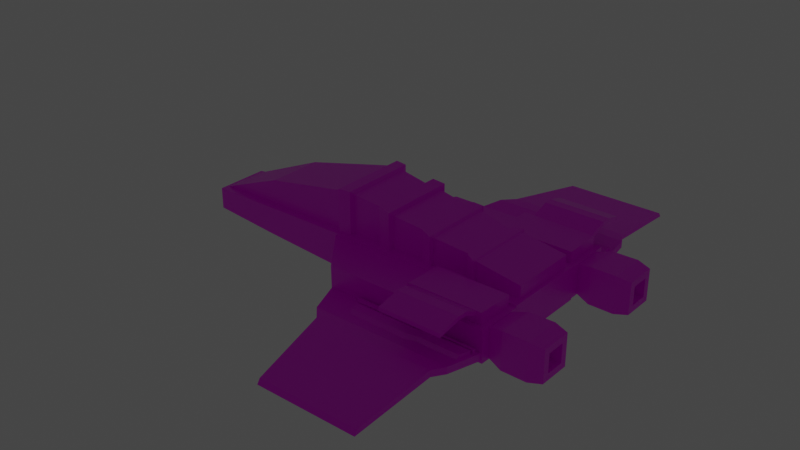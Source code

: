 # Source: SpaceshipFinal.blend  (saved by Blender 2.93.21; exported with 4.5.12 LTS)
import bpy
from mathutils import Matrix  # noqa: F401  (used for matrix-valued properties, if any)

bpy.ops.wm.read_factory_settings(use_empty=True)
scene = bpy.context.scene
scene.name = 'Scene'

# ---- collections
col_collection = bpy.data.collections.new('Collection'); scene.collection.children.link(col_collection)

# ---- images (referenced by path relative to the original .blend; pixels are not part of the script)
import os
ASSET_DIR = os.environ.get("B2B_ASSET_DIR", "")  # directory of the original .blend (textures are referenced by path, not embedded)
HERE = os.path.dirname(os.path.abspath(__file__))  # packed textures are extracted next to this script under _unpacked/

def load_image(name, relpath, width, height, colorspace="sRGB"):
    """Load a texture the original file referenced (path relative to the .blend, or extracted next to this script)."""
    p = next((c for c in (os.path.join(HERE, relpath), os.path.join(ASSET_DIR, relpath)) if relpath and os.path.exists(c)), "")
    if p:
        img = bpy.data.images.load(p, check_existing=True)
        img.name = name
    else:  # same state as the original file: an image datablock whose file is absent (Cycles renders it pink)
        img = bpy.data.images.new(name, width, height)
        img.source = "FILE"
        img.filepath = "//" + (relpath or name)
    img.colorspace_settings.name = colorspace
    return img
img_253342964_269242765002734_2745108337558216589_n_png_001 = load_image('253342964_269242765002734_2745108337558216589_n.png.001', '253342964_269242765002734_2745108337558216589_n.png', 1024, 1024, 'sRGB')

# ---- materials (node trees are filled in below, after node groups)
mat_material_001 = bpy.data.materials.new('Material.001')
mat_material_001.use_transparent_shadow = False

# ---- material node trees
mat_material_001.use_nodes = True; mat_material_001.node_tree.nodes.clear()
_N = mat_material_001.node_tree.nodes; _L = mat_material_001.node_tree.links
n0 = _N.new('ShaderNodeOutputMaterial'); n0.name = 'Material Output'; n0.location = (300, 300)
n1 = _N.new('ShaderNodeNormalMap'); n1.name = 'Normal Map'; n1.location = (-341, -54)
n1.label = 'Normal/Map'
n1.inputs[0].default_value = 0.0
n2 = _N.new('ShaderNodeBsdfPrincipled'); n2.name = 'Principled BSDF'; n2.location = (10, 300)
n2.distribution = 'GGX'
n2.subsurface_method = 'BURLEY'
n2.inputs[2].default_value = 0.4
n2.inputs[3].default_value = 1.45
n2.inputs[27].default_value = (0.0, 0.0, 0.0, 1.0)
n2.inputs[28].default_value = 1.0
n3 = _N.new('ShaderNodeTexImage'); n3.name = 'Image Texture.001'; n3.location = (-396, 257)
n3.image = img_253342964_269242765002734_2745108337558216589_n_png_001
_L.new(n2.outputs[0], n0.inputs[0])
_L.new(n1.outputs[0], n2.inputs[5])
_L.new(n3.outputs[0], n2.inputs[0])
n0.is_active_output = True

# ---- world
world_world = bpy.data.worlds.new('World'); scene.world = world_world
world_world.use_nodes = True; world_world.node_tree.nodes.clear()
_N = world_world.node_tree.nodes; _L = world_world.node_tree.links
n0 = _N.new('ShaderNodeOutputWorld'); n0.name = 'World Output'; n0.location = (300, 300)
n1 = _N.new('ShaderNodeBackground'); n1.name = 'Background'; n1.location = (10, 300)
n1.inputs[0].default_value = (0.05088, 0.05088, 0.05088, 1.0)
_L.new(n1.outputs[0], n0.inputs[0])
n0.is_active_output = True
world_world.color = (0.05088, 0.05088, 0.05088)
world_world.use_sun_shadow = False
world_world.sun_shadow_jitter_overblur = 0.0

# ---- lights
light_light = bpy.data.lights.new('Light', 'POINT')
light_light.transmission_factor = 0.0
light_light.energy = 1000.0
light_light.shadow_soft_size = 0.1
light_light.shadow_maximum_resolution = 0.006
light_light.use_absolute_resolution = True

# ---- meshes
me_cube_025 = bpy.data.meshes.new('Cube.025')
me_cube_025.from_pydata([(9.25, -10.13, 2.127), (9.25, -10.19, 1.639), (9.25, -16.58, 2.682), (9.25, -16.63, 2.194), (1.417, -10.13, 2.127), (1.417, -10.19, 1.639), (1.417, -16.58, 2.682), (1.417, -16.63, 2.194), (1.77, -12.85, 3.072), (9.603, -12.8, 3.56), (1.77, -12.8, 3.56), (9.603, -12.85, 3.072), (1.696, -14.06, 3.039), (9.529, -14.0, 3.527), (1.696, -14.0, 3.527), (9.529, -14.06, 3.039), (10.66, -5.331, 1.032), (10.66, -5.286, -2.964), (10.66, -11.45, 1.094), (10.66, -11.4, -2.902), (-14.28, -6.08, 0.5372), (-14.28, -6.047, -2.454), (-10.58, -10.69, 0.5836), (-10.58, -10.65, -2.407), (-14.88, -5.286, -2.964), (-9.973, -11.4, -2.902), (-9.973, -11.45, 1.094), (-14.88, -5.331, 1.032), (-8.778, -6.026, -2.454), (-5.079, -10.63, -2.408), (-5.079, -10.67, 0.5834), (-8.778, -6.059, 0.537), (-12.41, -6.347, -2.451), (-11.59, -7.368, -2.441), (-11.59, -7.405, 0.5435), (-12.41, -6.38, 0.5331), (-9.484, -6.351, -2.451), (-8.669, -7.368, -2.441), (-8.666, -7.405, 0.5435), (-9.487, -6.38, 0.5331), (-11.24, -7.805, -2.436), (-10.43, -8.826, -2.426), (-10.43, -8.863, 0.5582), (-11.25, -7.838, 0.5478), (-8.322, -7.809, -2.436), (-7.507, -8.826, -2.426), (-7.504, -8.863, 0.5582), (-8.325, -7.838, 0.5478), (-10.1, -9.278, -2.421), (-9.286, -10.3, -2.411), (-9.283, -10.34, 0.573), (-10.1, -9.311, 0.5627), (-7.176, -9.282, -2.421), (-6.36, -10.3, -2.411), (-6.357, -10.34, 0.573), (-7.179, -9.311, 0.5627), (9.962, -5.991, 2.5), (9.958, -5.975, 1.015), (9.962, -10.77, 2.548), (9.958, -10.75, 1.063), (0.566, -5.991, 2.5), (-0.7715, -5.975, 1.015), (0.566, -10.77, 2.548), (-0.7715, -10.75, 1.063), (-4.754, -13.18, -1.305), (-4.76, -13.18, -1.439), (-3.702, -15.29, -0.839), (-3.709, -15.29, -0.9596), (10.07, -12.61, -1.464), (10.08, -12.61, -1.598), (9.979, -14.88, -1.01), (9.98, -14.87, -1.13), (9.99, -14.64, -1.178), (-3.854, -14.92, -0.3433), (9.991, -14.49, -0.5128), (-3.816, -15.07, -1.009), (10.07, -12.67, -0.8894), (-4.662, -13.38, -1.394), (10.07, -12.82, -1.555), (-4.7, -13.23, -0.7288), (3.729, -13.15, -1.426), (3.747, -15.36, -0.8509), (3.748, -15.36, -0.9713), (3.729, -13.14, -1.293), (3.746, -15.13, -1.018), (3.743, -14.98, -0.3528), (3.728, -13.2, -0.7192), (3.731, -13.35, -1.384), (4.839, -12.64, -1.592), (4.87, -14.85, -1.016), (4.866, -14.62, -1.183), (4.841, -12.84, -1.549), (4.869, -14.85, -1.137), (4.839, -12.64, -1.458), (4.867, -14.47, -0.518), (4.842, -12.69, -0.8844), (-5.691, -11.61, -1.871), (-4.907, -12.61, -1.705), (-4.985, -12.78, -0.8718), (-5.584, -11.77, -1.083), (10.12, -11.73, -1.832), (10.12, -11.89, -1.079), (3.401, -12.5, -1.729), (3.702, -12.8, -0.8612), (3.898, -11.86, -1.088), (3.88, -11.7, -1.845), (10.1, -12.28, -1.022), (10.03, -12.14, -1.808), (4.82, -12.3, -1.018), (4.825, -12.09, -1.815), (10.5, -11.18, -1.72), (10.5, -11.17, -2.667), (9.164, -28.61, -1.725), (9.164, -28.99, -2.307), (-10.08, -11.18, -1.72), (-10.08, -11.17, -2.667), (-3.546, -28.61, -1.725), (-3.546, -28.99, -2.307), (-6.995, -16.89, -1.356), (10.41, -16.9, -0.501), (-6.995, -16.9, -0.501), (10.41, -16.89, -1.356), (-5.584, -18.39, -1.297), (9.506, -18.4, -0.5131), (-5.596, -18.4, -0.5131), (9.518, -18.39, -1.297), (10.26, 4.429, 2.883), (10.26, 4.429, 0.8099), (10.26, -4.313, 2.883), (10.26, -4.313, 0.8099), (-36.16, 2.751, -0.2512), (-36.16, -2.636, -0.2512), (-14.49, 5.241, 0.3837), (-14.63, -4.477, 6.319), (-14.49, -5.125, 0.3837), (-14.46, 5.257, 6.784), (-26.69, 3.629, 0.2658), (-26.69, -3.514, 3.685), (-26.69, -3.514, 0.2658), (-26.69, 3.629, 3.685), (-12.89, -4.939, -1.055), (-12.75, 4.374, 6.324), (-12.89, 5.055, -1.055), (-12.75, -4.258, 6.324), (-1.335, -4.872, -0.3923), (-1.247, 4.401, 4.603), (-1.335, 4.988, -0.3923), (-1.376, -4.885, 4.948), (-7.07, 5.116, -1.019), (-7.091, -5.011, 5.989), (-7.07, -5.001, -1.019), (-7.0, 4.388, 5.463), (4.452, -4.724, 0.2067), (4.373, 4.853, 3.935), (4.452, 4.84, 0.2067), (4.373, -4.737, 3.935), (-8.641, 4.89, -1.052), (-8.62, -4.764, 6.253), (-8.641, -4.774, -1.052), (-8.712, 4.141, 5.71), (-2.638, -4.574, -0.4061), (-2.726, 4.063, 4.83), (-2.638, 4.69, -0.4061), (-2.597, -4.562, 5.179), (3.186, 4.307, 0.248), (3.265, -4.179, 4.093), (3.186, -4.192, 0.248), (3.133, 3.838, 3.91), (-12.75, 4.374, -0.9408), (-14.63, 4.593, 0.7533), (-14.63, 4.593, 6.319), (-14.46, -5.141, 6.784), (-14.63, -4.477, 0.7533), (-12.75, -4.258, -0.9408), (-12.92, 5.039, 6.788), (-12.92, -4.924, 6.788), (-8.712, -4.026, -0.5386), (-7.0, -4.272, -0.5031), (-7.091, 5.126, 5.989), (-7.0, 4.388, -0.5031), (-7.0, -4.272, 5.463), (-8.712, 4.141, -0.5386), (-8.62, 4.88, 6.253), (-8.712, -4.026, 5.71), (-2.726, -3.948, -0.08121), (-1.247, -4.286, -0.06545), (-1.247, -4.286, 4.603), (-1.376, 5.0, 4.948), (-1.247, 4.401, -0.06545), (-2.726, 4.063, -0.08121), (-2.597, 4.678, 5.179), (-2.726, -3.948, 4.83), (3.133, -3.722, 0.417), (4.505, -4.299, 0.3722), (4.505, 4.415, 3.743), (4.505, -4.299, 3.743), (4.505, 4.415, 0.3722), (3.133, 3.838, 0.417), (3.265, 4.294, 4.093), (3.133, -3.722, 3.91), (17.35, -7.201, 0.2774), (17.35, -7.201, -2.1), (17.35, -9.578, 0.2774), (17.35, -9.578, -2.1), (10.63, -6.535, 0.9439), (10.63, -6.535, -2.766), (10.63, -10.24, 0.9439), (10.63, -10.24, -2.766), (12.5, -6.042, -3.259), (12.5, -10.74, 1.437), (12.5, -10.74, -3.259), (12.5, -6.042, 1.437), (17.35, -6.371, 1.108), (17.35, -6.371, -2.93), (17.35, -10.41, 1.108), (17.35, -10.41, -2.93), (15.95, -7.201, 0.2774), (15.95, -7.201, -2.1), (15.95, -9.578, 0.2774), (15.95, -9.578, -2.1), (15.67, -10.76, -3.282), (15.67, -6.019, 1.46), (15.67, -6.019, -3.282), (15.67, -10.76, 1.46), (17.35, 9.581, 0.2774), (17.35, 9.581, -2.1), (17.35, 7.203, 0.2774), (17.35, 7.203, -2.1), (10.63, 10.25, 0.9439), (10.63, 10.25, -2.766), (10.63, 6.537, 0.9439), (10.63, 6.537, -2.766), (12.5, 10.74, -3.259), (12.5, 6.044, 1.437), (12.5, 6.044, -3.259), (12.5, 10.74, 1.437), (17.35, 10.41, 1.108), (17.35, 10.41, -2.93), (17.35, 6.373, 1.108), (17.35, 6.373, -2.93), (15.95, 9.581, 0.2774), (15.95, 9.581, -2.1), (15.95, 7.203, 0.2774), (15.95, 7.203, -2.1), (15.67, 6.021, -3.282), (15.67, 10.76, 1.46), (15.67, 10.76, -3.282), (15.67, 6.021, 1.46), (9.577, 10.06, 2.127), (9.577, 10.12, 1.639), (9.577, 16.5, 2.682), (9.577, 16.56, 2.194), (1.745, 10.06, 2.127), (1.745, 10.12, 1.639), (1.745, 16.5, 2.682), (1.745, 16.56, 2.194), (2.097, 12.78, 3.072), (9.93, 12.72, 3.56), (2.097, 12.72, 3.56), (9.93, 12.78, 3.072), (2.023, 13.98, 3.039), (9.856, 13.93, 3.527), (2.023, 13.93, 3.527), (9.856, 13.98, 3.039), (9.962, 10.75, 2.549), (9.958, 10.73, 1.064), (9.962, 5.974, 2.501), (9.958, 5.957, 1.015), (0.5659, 10.75, 2.549), (-0.7715, 10.73, 1.064), (0.5659, 5.974, 2.501), (-0.7715, 5.957, 1.015), (10.66, 5.268, -2.962), (10.66, 5.312, 1.034), (10.66, 11.38, -2.901), (10.66, 11.43, 1.096), (-14.28, 6.029, -2.452), (-14.28, 6.062, 0.539), (-10.58, 10.63, -2.406), (-10.58, 10.67, 0.5855), (-14.88, 5.312, 1.034), (-9.973, 11.43, 1.096), (-9.973, 11.38, -2.901), (-14.88, 5.268, -2.962), (-8.778, 6.041, 0.5388), (-5.079, 10.65, 0.5852), (-5.079, 10.61, -2.406), (-8.778, 6.008, -2.452), (-12.41, 6.362, 0.5421), (-11.59, 7.383, 0.5523), (-11.59, 7.354, -2.432), (-12.41, 6.329, -2.442), (-9.484, 6.366, 0.5421), (-8.669, 7.383, 0.5524), (-8.666, 7.354, -2.432), (-9.487, 6.329, -2.442), (-11.24, 7.82, 0.5568), (-10.43, 8.841, 0.567), (-10.43, 8.812, -2.417), (-11.25, 7.787, -2.427), (-8.322, 7.824, 0.5568), (-7.507, 8.841, 0.567), (-7.504, 8.812, -2.417), (-8.325, 7.787, -2.427), (-10.1, 9.293, 0.5716), (-9.286, 10.31, 0.5819), (-9.283, 10.28, -2.402), (-10.1, 9.26, -2.412), (-7.176, 9.297, 0.5716), (-6.36, 10.31, 0.5819), (-6.357, 10.28, -2.402), (-7.179, 9.26, -2.412), (10.44, 11.16, -1.688), (10.44, 11.15, -2.636), (9.105, 28.59, -1.694), (9.105, 28.97, -2.275), (-10.13, 11.16, -1.688), (-10.13, 11.15, -2.636), (-3.605, 28.59, -1.694), (-3.605, 28.97, -2.275), (-7.054, 16.88, -1.325), (10.35, 16.89, -0.4698), (-7.054, 16.89, -0.4698), (10.35, 16.88, -1.325), (-5.643, 18.37, -1.265), (9.447, 18.38, -0.4819), (-5.655, 18.38, -0.4819), (9.459, 18.37, -1.265), (-4.813, 13.16, -1.273), (-4.819, 13.17, -1.407), (-3.761, 15.27, -0.8078), (-3.768, 15.27, -0.9284), (10.02, 12.6, -1.433), (10.02, 12.6, -1.567), (9.92, 14.86, -0.9784), (9.921, 14.85, -1.099), (9.931, 14.62, -1.147), (-3.913, 14.91, -0.3121), (9.932, 14.47, -0.4817), (-3.876, 15.05, -0.9773), (10.01, 12.66, -0.8582), (-4.721, 13.36, -1.363), (10.01, 12.81, -1.524), (-4.759, 13.22, -0.6976), (3.67, 13.13, -1.395), (3.688, 15.34, -0.8197), (3.688, 15.34, -0.9401), (3.67, 13.13, -1.262), (3.687, 15.11, -0.9866), (3.684, 14.96, -0.3216), (3.669, 13.18, -0.688), (3.671, 13.33, -1.353), (4.779, 12.62, -1.561), (4.811, 14.84, -0.9849), (4.807, 14.61, -1.152), (4.782, 12.82, -1.518), (4.81, 14.83, -1.105), (4.78, 12.62, -1.427), (4.808, 14.46, -0.4868), (4.783, 12.67, -0.8532), (-5.75, 11.59, -1.84), (-4.966, 12.59, -1.674), (-5.044, 12.76, -0.8406), (-5.643, 11.75, -1.051), (10.06, 11.72, -1.801), (10.06, 11.87, -1.048), (3.342, 12.49, -1.698), (3.643, 12.78, -0.83), (3.839, 11.84, -1.057), (3.821, 11.68, -1.813), (10.04, 12.27, -0.9908), (9.975, 12.12, -1.777), (4.761, 12.28, -0.9864), (4.766, 12.07, -1.784), (10.68, 5.453, 1.273), (10.68, 5.453, -3.109), (10.68, -5.606, 1.273), (10.68, -5.606, -3.109), (-36.56, 3.434, -0.3257), (-36.56, 3.434, -3.108), (-36.56, -3.586, -0.3257), (-36.56, -3.586, -3.108), (-14.78, 5.453, -3.109), (-14.78, -5.606, 1.273), (-14.78, -5.606, -3.109), (-14.78, 5.453, 1.273), (-26.84, 4.443, -3.108), (-26.84, -4.596, 0.4735), (-26.84, -4.596, -3.108), (-26.84, 4.443, 0.4735)], [], [(13, 14, 6, 2), (3, 2, 6, 7), (8, 10, 4, 5), (12, 15, 3, 7), (15, 13, 2, 3), (5, 4, 0, 1), (1, 0, 9, 11), (5, 1, 11, 8), (12, 14, 10, 8), (0, 4, 10, 9), (7, 6, 14, 12), (11, 9, 13, 15), (8, 11, 15, 12), (9, 10, 14, 13), (16, 27, 26, 18), (19, 18, 26, 25), (22, 20, 31, 30), (24, 17, 19, 25), (17, 16, 18, 19), (24, 27, 16, 17), (23, 21, 24, 25), (22, 23, 25, 26), (21, 20, 27, 24), (20, 22, 26, 27), (29, 30, 31, 28), (23, 22, 30, 29), (20, 21, 28, 31), (21, 23, 29, 28), (33, 34, 35, 32), (37, 36, 39, 38), (34, 38, 39, 35), (33, 37, 38, 34), (35, 39, 36, 32), (32, 36, 37, 33), (41, 42, 43, 40), (45, 44, 47, 46), (42, 46, 47, 43), (41, 45, 46, 42), (43, 47, 44, 40), (40, 44, 45, 41), (49, 50, 51, 48), (53, 52, 55, 54), (50, 54, 55, 51), (49, 53, 54, 50), (51, 55, 52, 48), (48, 52, 53, 49), (56, 60, 62, 58), (59, 58, 62, 63), (63, 62, 60, 61), (61, 57, 59, 63), (57, 56, 58, 59), (61, 60, 56, 57), (94, 89, 70, 74), (92, 71, 70, 89), (78, 69, 68, 76), (84, 82, 67, 75), (75, 67, 66, 73), (80, 65, 64, 83), (77, 75, 73, 79), (87, 84, 75, 77), (71, 72, 74, 70), (95, 94, 74, 76), (93, 95, 76, 68), (80, 87, 77, 65), (65, 77, 79, 64), (72, 78, 76, 74), (88, 91, 87, 80), (64, 79, 86, 83), (79, 73, 85, 86), (91, 90, 84, 87), (88, 80, 83, 93), (90, 92, 82, 84), (67, 82, 81, 66), (73, 66, 81, 85), (72, 71, 92, 90), (69, 88, 93, 68), (78, 72, 90, 91), (69, 78, 91, 88), (83, 86, 95, 93), (86, 85, 94, 95), (82, 92, 89, 81), (85, 81, 89, 94), (100, 105, 104, 101), (96, 105, 109, 102, 97), (98, 99, 96, 97), (100, 101, 106, 107), (104, 108, 106, 101), (103, 102, 109, 108), (109, 107, 106, 108), (99, 98, 103, 108, 104), (104, 105, 96, 99), (105, 100, 107, 109), (97, 102, 103, 98), (123, 124, 116, 112), (113, 112, 116, 117), (118, 120, 114, 115), (122, 125, 113, 117), (125, 123, 112, 113), (115, 114, 110, 111), (111, 110, 119, 121), (115, 111, 121, 118), (122, 124, 120, 118), (110, 114, 120, 119), (117, 116, 124, 122), (121, 119, 123, 125), (118, 121, 125, 122), (119, 120, 124, 123), (138, 137, 131), (196, 127, 129, 193), (127, 126, 128, 129), (196, 194, 126, 127), (136, 139, 170, 169), (136, 169, 172, 138), (140, 175, 171, 134), (174, 135, 171, 175), (130, 136, 138, 131), (130, 139, 136), (172, 133, 137, 138), (170, 139, 137, 133), (131, 137, 139, 130), (159, 141, 143, 183), (176, 183, 143, 173), (132, 135, 174, 142), (169, 168, 173, 172), (192, 199, 186, 185), (167, 145, 186, 199), (162, 190, 187, 146), (189, 188, 185, 184), (181, 179, 177, 176), (156, 182, 178, 148), (184, 191, 180, 177), (161, 151, 180, 191), (126, 194, 195, 128), (129, 128, 195, 193), (164, 198, 153, 154), (197, 196, 193, 192), (168, 141, 159, 181), (168, 181, 176, 173), (150, 149, 157, 158), (178, 182, 157, 149), (187, 190, 163, 147), (144, 147, 163, 160), (179, 189, 184, 177), (179, 151, 161, 189), (188, 197, 192, 185), (188, 145, 167, 197), (153, 198, 165, 155), (152, 155, 165, 166), (132, 142, 168, 169), (135, 132, 169, 170), (134, 171, 133, 172), (171, 135, 170, 133), (140, 134, 172, 173), (174, 175, 143, 141), (175, 140, 173, 143), (142, 174, 141, 168), (150, 158, 176, 177), (148, 178, 151, 179), (149, 150, 177, 180), (178, 149, 180, 151), (156, 148, 179, 181), (182, 156, 181, 159), (158, 157, 183, 176), (157, 182, 159, 183), (144, 160, 184, 185), (147, 144, 185, 186), (187, 147, 186, 145), (146, 187, 145, 188), (162, 146, 188, 189), (163, 190, 161, 191), (160, 163, 191, 184), (190, 162, 189, 161), (152, 166, 192, 193), (153, 155, 195, 194), (155, 152, 193, 195), (154, 153, 194, 196), (164, 154, 196, 197), (198, 164, 197, 167), (165, 198, 167, 199), (166, 165, 199, 192), (211, 204, 206, 209), (210, 209, 206, 207), (207, 206, 204, 205), (222, 213, 215, 220), (200, 202, 218, 216), (222, 221, 212, 213), (205, 204, 211, 208), (205, 208, 210, 207), (220, 223, 209, 210), (221, 211, 209, 223), (200, 201, 213, 212), (203, 202, 214, 215), (202, 200, 212, 214), (201, 203, 215, 213), (217, 216, 218, 219), (201, 200, 216, 217), (203, 201, 217, 219), (202, 203, 219, 218), (212, 221, 223, 214), (215, 214, 223, 220), (208, 211, 221, 222), (208, 222, 220, 210), (235, 228, 230, 233), (234, 233, 230, 231), (231, 230, 228, 229), (246, 237, 239, 244), (224, 226, 242, 240), (246, 245, 236, 237), (229, 228, 235, 232), (229, 232, 234, 231), (244, 247, 233, 234), (245, 235, 233, 247), (224, 225, 237, 236), (227, 226, 238, 239), (226, 224, 236, 238), (225, 227, 239, 237), (241, 240, 242, 243), (225, 224, 240, 241), (227, 225, 241, 243), (226, 227, 243, 242), (236, 245, 247, 238), (239, 238, 247, 244), (232, 235, 245, 246), (232, 246, 244, 234), (261, 250, 254, 262), (251, 255, 254, 250), (256, 253, 252, 258), (260, 255, 251, 263), (263, 251, 250, 261), (253, 249, 248, 252), (249, 259, 257, 248), (253, 256, 259, 249), (260, 256, 258, 262), (248, 257, 258, 252), (255, 260, 262, 254), (259, 263, 261, 257), (256, 260, 263, 259), (257, 261, 262, 258), (264, 268, 270, 266), (267, 266, 270, 271), (271, 270, 268, 269), (269, 265, 267, 271), (265, 264, 266, 267), (269, 268, 264, 265), (272, 283, 282, 274), (275, 274, 282, 281), (278, 276, 287, 286), (280, 273, 275, 281), (273, 272, 274, 275), (280, 283, 272, 273), (279, 277, 280, 281), (278, 279, 281, 282), (277, 276, 283, 280), (276, 278, 282, 283), (285, 286, 287, 284), (279, 278, 286, 285), (276, 277, 284, 287), (277, 279, 285, 284), (289, 290, 291, 288), (293, 292, 295, 294), (290, 294, 295, 291), (289, 293, 294, 290), (291, 295, 292, 288), (288, 292, 293, 289), (297, 298, 299, 296), (301, 300, 303, 302), (298, 302, 303, 299), (297, 301, 302, 298), (299, 303, 300, 296), (296, 300, 301, 297), (305, 306, 307, 304), (309, 308, 311, 310), (306, 310, 311, 307), (305, 309, 310, 306), (307, 311, 308, 304), (304, 308, 309, 305), (325, 314, 318, 326), (315, 319, 318, 314), (320, 317, 316, 322), (324, 319, 315, 327), (327, 315, 314, 325), (317, 313, 312, 316), (313, 323, 321, 312), (317, 320, 323, 313), (324, 320, 322, 326), (312, 321, 322, 316), (319, 324, 326, 318), (323, 327, 325, 321), (320, 324, 327, 323), (321, 325, 326, 322), (358, 338, 334, 353), (356, 353, 334, 335), (342, 340, 332, 333), (348, 339, 331, 346), (339, 337, 330, 331), (344, 347, 328, 329), (341, 343, 337, 339), (351, 341, 339, 348), (335, 334, 338, 336), (359, 340, 338, 358), (357, 332, 340, 359), (344, 329, 341, 351), (329, 328, 343, 341), (336, 338, 340, 342), (352, 344, 351, 355), (328, 347, 350, 343), (343, 350, 349, 337), (355, 351, 348, 354), (352, 357, 347, 344), (354, 348, 346, 356), (331, 330, 345, 346), (337, 349, 345, 330), (336, 354, 356, 335), (333, 332, 357, 352), (342, 355, 354, 336), (333, 352, 355, 342), (347, 357, 359, 350), (350, 359, 358, 349), (346, 345, 353, 356), (349, 358, 353, 345), (364, 365, 368, 369), (360, 361, 366, 373, 369), (362, 361, 360, 363), (364, 371, 370, 365), (368, 365, 370, 372), (367, 372, 373, 366), (373, 372, 370, 371), (363, 368, 372, 367, 362), (368, 363, 360, 369), (369, 373, 371, 364), (361, 362, 367, 366), (389, 378, 380, 387), (388, 387, 380, 381), (381, 380, 378, 379), (382, 375, 377, 384), (375, 374, 376, 377), (382, 385, 374, 375), (386, 389, 385, 382), (386, 382, 384, 388), (377, 376, 383, 384), (374, 385, 383, 376), (379, 386, 388, 381), (379, 378, 389, 386), (384, 383, 387, 388), (385, 389, 387, 383)])
me_cube_025.polygons.foreach_set('use_smooth', [True] * 345)
_k = set([(0, 1), (0, 4), (0, 9), (1, 5), (1, 11), (2, 3), (2, 6), (2, 13), (3, 7), (3, 15), (4, 5), (4, 10), (5, 8), (6, 7), (6, 14), (7, 12), (8, 10), (8, 11), (8, 12), (9, 10), (9, 11), (9, 13), (10, 14), (11, 15), (12, 14), (12, 15), (13, 14), (13, 15), (16, 17), (16, 18), (16, 27), (17, 19), (17, 24), (18, 19), (18, 26), (19, 25), (20, 21), (20, 22), (20, 31), (21, 23), (21, 28), (22, 23), (22, 30), (23, 29), (24, 25), (24, 27), (25, 26), (26, 27), (28, 29), (28, 31), (29, 30), (30, 31), (32, 33), (32, 35), (32, 36), (33, 34), (33, 37), (34, 35), (34, 38), (35, 39), (36, 37), (36, 39), (37, 38), (38, 39), (40, 41), (40, 43), (40, 44), (41, 42), (41, 45), (42, 43), (42, 46), (43, 47), (44, 45), (44, 47), (45, 46), (46, 47), (48, 49), (48, 51), (48, 52), (49, 50), (49, 53), (50, 51), (50, 54), (51, 55), (52, 53), (52, 55), (53, 54), (54, 55), (56, 57), (56, 58), (56, 60), (57, 59), (57, 61), (58, 59), (58, 62), (59, 63), (60, 61), (60, 62), (61, 63), (62, 63), (64, 65), (64, 79), (64, 83), (65, 77), (65, 80), (66, 67), (66, 73), (66, 81), (67, 75), (67, 82), (68, 69), (68, 76), (68, 93), (69, 78), (69, 88), (70, 71), (70, 74), (70, 89), (71, 72), (71, 92), (72, 78), (73, 79), (73, 85), (74, 76), (74, 94), (75, 77), (76, 95), (79, 86), (80, 83), (80, 87), (80, 88), (81, 82), (81, 85), (81, 89), (82, 84), (82, 92), (83, 86), (83, 93), (84, 87), (85, 86), (85, 94), (86, 95), (88, 91), (88, 93), (89, 92), (89, 94), (90, 91), (90, 92), (93, 95), (94, 95), (96, 97), (96, 99), (96, 105), (97, 98), (97, 102), (98, 99), (98, 103), (99, 104), (100, 101), (100, 105), (100, 107), (101, 104), (101, 106), (102, 103), (102, 109), (103, 108), (104, 108), (105, 109), (106, 107), (106, 108), (107, 109), (108, 109), (110, 111), (110, 114), (110, 119), (111, 115), (111, 121), (112, 113), (112, 116), (112, 123), (113, 117), (113, 125), (114, 115), (114, 120), (115, 118), (116, 117), (116, 124), (117, 122), (118, 120), (118, 121), (118, 122), (119, 120), (119, 121), (119, 123), (120, 124), (121, 125), (122, 124), (122, 125), (123, 124), (123, 125), (126, 127), (126, 128), (126, 194), (127, 129), (127, 196), (128, 129), (128, 195), (129, 193), (130, 131), (130, 136), (130, 139), (131, 137), (131, 138), (132, 135), (132, 142), (132, 169), (133, 137), (133, 170), (133, 171), (133, 172), (134, 140), (134, 171), (134, 172), (135, 170), (135, 171), (135, 174), (136, 138), (136, 169), (137, 139), (138, 172), (139, 170), (140, 173), (140, 175), (141, 143), (141, 159), (141, 168), (141, 174), (142, 168), (142, 174), (143, 173), (143, 175), (143, 183), (144, 147), (144, 160), (144, 185), (145, 167), (145, 186), (145, 187), (145, 188), (146, 162), (146, 187), (146, 188), (147, 163), (147, 186), (147, 187), (148, 156), (148, 178), (148, 179), (149, 150), (149, 157), (149, 178), (149, 180), (150, 158), (150, 177), (151, 161), (151, 178), (151, 179), (151, 180), (152, 155), (152, 166), (152, 193), (153, 154), (153, 155), (153, 194), (153, 198), (154, 164), (154, 196), (155, 165), (155, 195), (156, 181), (156, 182), (157, 158), (157, 182), (157, 183), (158, 176), (159, 181), (159, 182), (159, 183), (160, 163), (160, 184), (161, 189), (161, 190), (161, 191), (162, 189), (162, 190), (163, 190), (163, 191), (164, 197), (164, 198), (165, 166), (165, 198), (165, 199), (166, 192), (167, 197), (167, 198), (167, 199), (168, 169), (168, 173), (168, 181), (169, 170), (169, 172), (171, 175), (172, 173), (173, 176), (174, 175), (176, 177), (176, 181), (176, 183), (177, 179), (177, 180), (177, 184), (178, 182), (179, 181), (179, 189), (180, 191), (184, 185), (184, 189), (184, 191), (185, 186), (185, 188), (185, 192), (186, 199), (187, 190), (188, 189), (188, 197), (192, 193), (192, 197), (192, 199), (193, 195), (193, 196), (194, 195), (194, 196), (196, 197), (200, 201), (200, 202), (200, 216), (201, 203), (201, 217), (202, 203), (202, 218), (203, 219), (204, 205), (204, 206), (204, 211), (205, 207), (205, 208), (206, 207), (206, 209), (207, 210), (208, 210), (208, 211), (208, 222), (209, 210), (209, 211), (209, 223), (210, 220), (211, 221), (212, 213), (212, 214), (212, 221), (213, 215), (213, 222), (214, 215), (214, 223), (215, 220), (216, 217), (216, 218), (217, 219), (218, 219), (220, 222), (220, 223), (221, 222), (221, 223), (224, 225), (224, 226), (224, 240), (225, 227), (225, 241), (226, 227), (226, 242), (227, 243), (228, 229), (228, 230), (228, 235), (229, 231), (229, 232), (230, 231), (230, 233), (231, 234), (232, 234), (232, 235), (232, 246), (233, 234), (233, 235), (233, 247), (234, 244), (235, 245), (236, 237), (236, 238), (236, 245), (237, 239), (237, 246), (238, 239), (238, 247), (239, 244), (240, 241), (240, 242), (241, 243), (242, 243), (244, 246), (244, 247), (245, 246), (245, 247), (248, 249), (248, 252), (248, 257), (249, 253), (249, 259), (250, 251), (250, 254), (250, 261), (251, 255), (251, 263), (252, 253), (252, 258), (253, 256), (254, 255), (254, 262), (255, 260), (256, 258), (256, 259), (256, 260), (257, 258), (257, 259), (257, 261), (258, 262), (259, 263), (260, 262), (260, 263), (261, 262), (261, 263), (264, 265), (264, 266), (264, 268), (265, 267), (265, 269), (266, 267), (266, 270), (267, 271), (268, 269), (268, 270), (269, 271), (270, 271), (272, 273), (272, 274), (272, 283), (273, 275), (273, 280), (274, 275), (274, 282), (275, 281), (276, 277), (276, 278), (276, 287), (277, 279), (277, 284), (278, 279), (278, 286), (279, 285), (280, 281), (280, 283), (281, 282), (282, 283), (284, 285), (284, 287), (285, 286), (286, 287), (288, 289), (288, 291), (288, 292), (289, 290), (289, 293), (290, 291), (290, 294), (291, 295), (292, 293), (292, 295), (293, 294), (294, 295), (296, 297), (296, 299), (296, 300), (297, 298), (297, 301), (298, 299), (298, 302), (299, 303), (300, 301), (300, 303), (301, 302), (302, 303), (304, 305), (304, 307), (304, 308), (305, 306), (305, 309), (306, 307), (306, 310), (307, 311), (308, 309), (308, 311), (309, 310), (310, 311), (312, 313), (312, 316), (312, 321), (313, 317), (313, 323), (314, 315), (314, 318), (314, 325), (315, 319), (315, 327), (316, 317), (316, 322), (317, 320), (318, 319), (318, 326), (319, 324), (320, 322), (320, 323), (320, 324), (321, 322), (321, 323), (321, 325), (322, 326), (323, 327), (324, 326), (324, 327), (325, 326), (325, 327), (328, 329), (328, 343), (328, 347), (329, 341), (329, 344), (330, 331), (330, 337), (330, 345), (331, 339), (331, 346), (332, 333), (332, 340), (332, 357), (333, 342), (333, 352), (334, 335), (334, 338), (334, 353), (335, 336), (335, 356), (336, 342), (337, 343), (337, 349), (338, 340), (338, 358), (339, 341), (340, 359), (343, 350), (344, 347), (344, 351), (344, 352), (345, 346), (345, 349), (345, 353), (346, 348), (346, 356), (347, 350), (347, 357), (348, 351), (349, 350), (349, 358), (350, 359), (352, 355), (352, 357), (353, 356), (353, 358), (354, 355), (354, 356), (357, 359), (358, 359), (360, 361), (360, 363), (360, 369), (361, 362), (361, 366), (362, 363), (362, 367), (363, 368), (364, 365), (364, 369), (364, 371), (365, 368), (365, 370), (366, 367), (366, 373), (367, 372), (368, 372), (369, 373), (370, 371), (370, 372), (371, 373), (372, 373), (374, 375), (374, 376), (374, 385), (375, 377), (375, 382), (376, 377), (376, 383), (377, 384), (378, 379), (378, 380), (378, 389), (379, 381), (379, 386), (380, 381), (380, 387), (381, 388), (382, 385), (382, 386), (383, 384), (383, 385), (383, 387), (384, 388), (385, 389), (386, 389), (387, 388), (387, 389)])
me_cube_025.attributes.new('sharp_edge', 'BOOLEAN', 'EDGE').data.foreach_set('value', [ (min(e.vertices), max(e.vertices)) in _k for e in me_cube_025.edges])
_uv = me_cube_025.uv_layers.new(name='UVMap')
_uv.uv.foreach_set('vector', [0.892, 0.8962, 0.892, 0.8962, 0.892, 0.8962, 0.892, 0.8962, 0.892, 0.8962, 0.892, 0.8962, 0.892, 0.8962, 0.892, 0.8962, 0.892, 0.8962, 0.892, 0.8962, 0.892, 0.8962, 0.892, 0.8962, 0.892, 0.8962, 0.892, 0.8962, 0.892, 0.8962, 0.892, 0.8962, 0.892, 0.8962, 0.892, 0.8962, 0.892, 0.8962, 0.892, 0.8962, 0.892, 0.8962, 0.892, 0.8962, 0.892, 0.8962, 0.892, 0.8962, 0.892, 0.8962, 0.892, 0.8962, 0.892, 0.8962, 0.892, 0.8962, 0.892, 0.8962, 0.892, 0.8962, 0.892, 0.8962, 0.892, 0.8962, 0.892, 0.8962, 0.892, 0.8962, 0.892, 0.8962, 0.892, 0.8962, 0.892, 0.8962, 0.892, 0.8962, 0.892, 0.8962, 0.892, 0.8962, 0.892, 0.8962, 0.892, 0.8962, 0.892, 0.8962, 0.892, 0.8962, 0.892, 0.8962, 0.892, 0.8962, 0.892, 0.8962, 0.892, 0.8962, 0.892, 0.8962, 0.892, 0.8962, 0.892, 0.8962, 0.892, 0.8962, 0.892, 0.8962, 0.892, 0.8962, 0.892, 0.8962, 0.892, 0.8962, 0.7284, 0.8946, 0.7284, 0.8946, 0.7284, 0.8946, 0.7284, 0.8946, 0.7284, 0.8946, 0.7284, 0.8946, 0.7284, 0.8946, 0.7284, 0.8946, 0.7284, 0.8946, 0.7284, 0.8946, 0.7284, 0.8946, 0.7284, 0.8946, 0.7284, 0.8946, 0.7284, 0.8946, 0.7284, 0.8946, 0.7284, 0.8946, 0.7284, 0.8946, 0.7284, 0.8946, 0.7284, 0.8946, 0.7284, 0.8946, 0.7284, 0.8946, 0.7284, 0.8946, 0.7284, 0.8946, 0.7284, 0.8946, 0.7284, 0.8946, 0.7284, 0.8946, 0.7284, 0.8946, 0.7284, 0.8946, 0.7284, 0.8946, 0.7284, 0.8946, 0.7284, 0.8946, 0.7284, 0.8946, 0.7284, 0.8946, 0.7284, 0.8946, 0.7284, 0.8946, 0.7284, 0.8946, 0.7284, 0.8946, 0.7284, 0.8946, 0.7284, 0.8946, 0.7284, 0.8946, 0.7284, 0.8946, 0.7284, 0.8946, 0.7284, 0.8946, 0.7284, 0.8946, 0.7284, 0.8946, 0.7284, 0.8946, 0.7284, 0.8946, 0.7284, 0.8946, 0.7284, 0.8946, 0.7284, 0.8946, 0.7284, 0.8946, 0.7284, 0.8946, 0.7284, 0.8946, 0.7284, 0.8946, 0.7284, 0.8946, 0.7284, 0.8946, 0.833, 0.5369, 0.833, 0.5369, 0.833, 0.5369, 0.833, 0.5369, 0.833, 0.5369, 0.833, 0.5369, 0.833, 0.5369, 0.833, 0.5369, 0.833, 0.5369, 0.833, 0.5369, 0.833, 0.5369, 0.833, 0.5369, 0.833, 0.5369, 0.833, 0.5369, 0.833, 0.5369, 0.833, 0.5369, 0.833, 0.5369, 0.833, 0.5369, 0.833, 0.5369, 0.833, 0.5369, 0.833, 0.5369, 0.833, 0.5369, 0.833, 0.5369, 0.833, 0.5369, 0.833, 0.5369, 0.833, 0.5369, 0.833, 0.5369, 0.833, 0.5369, 0.833, 0.5369, 0.833, 0.5369, 0.833, 0.5369, 0.833, 0.5369, 0.833, 0.5369, 0.833, 0.5369, 0.833, 0.5369, 0.833, 0.5369, 0.833, 0.5369, 0.833, 0.5369, 0.833, 0.5369, 0.833, 0.5369, 0.833, 0.5369, 0.833, 0.5369, 0.833, 0.5369, 0.833, 0.5369, 0.833, 0.5369, 0.833, 0.5369, 0.833, 0.5369, 0.833, 0.5369, 0.833, 0.5369, 0.833, 0.5369, 0.833, 0.5369, 0.833, 0.5369, 0.833, 0.5369, 0.833, 0.5369, 0.833, 0.5369, 0.833, 0.5369, 0.833, 0.5369, 0.833, 0.5369, 0.833, 0.5369, 0.833, 0.5369, 0.833, 0.5369, 0.833, 0.5369, 0.833, 0.5369, 0.833, 0.5369, 0.833, 0.5369, 0.833, 0.5369, 0.833, 0.5369, 0.833, 0.5369, 0.833, 0.5369, 0.833, 0.5369, 0.833, 0.5369, 0.833, 0.5369, 0.4756, 0.5597, 0.4756, 0.5597, 0.4756, 0.5597, 0.4756, 0.5597, 0.4756, 0.5597, 0.4756, 0.5597, 0.4756, 0.5597, 0.4756, 0.5597, 0.4756, 0.5597, 0.4756, 0.5597, 0.4756, 0.5597, 0.4756, 0.5597, 0.4756, 0.5597, 0.4756, 0.5597, 0.4756, 0.5597, 0.4756, 0.5597, 0.4756, 0.5597, 0.4756, 0.5597, 0.4756, 0.5597, 0.4756, 0.5597, 0.4756, 0.5597, 0.4756, 0.5597, 0.4756, 0.5597, 0.4756, 0.5597, 0.4721, 0.5629, 0.4721, 0.5629, 0.4721, 0.5629, 0.4721, 0.5629, 0.4721, 0.5629, 0.4721, 0.5629, 0.4721, 0.5629, 0.4721, 0.5629, 0.4721, 0.5629, 0.4721, 0.5629, 0.4721, 0.5629, 0.4721, 0.5629, 0.4721, 0.5629, 0.4721, 0.5629, 0.4721, 0.5629, 0.4721, 0.5629, 0.4721, 0.5629, 0.4721, 0.5629, 0.4721, 0.5629, 0.4721, 0.5629, 0.4721, 0.5629, 0.4721, 0.5629, 0.4721, 0.5629, 0.4721, 0.5629, 0.4721, 0.5629, 0.4721, 0.5629, 0.4721, 0.5629, 0.4721, 0.5629, 0.4721, 0.5629, 0.4721, 0.5629, 0.4721, 0.5629, 0.4721, 0.5629, 0.4721, 0.5629, 0.4721, 0.5629, 0.4721, 0.5629, 0.4721, 0.5629, 0.4721, 0.5629, 0.4721, 0.5629, 0.4721, 0.5629, 0.4721, 0.5629, 0.4721, 0.5629, 0.4721, 0.5629, 0.4721, 0.5629, 0.4721, 0.5629, 0.4721, 0.5629, 0.4721, 0.5629, 0.4721, 0.5629, 0.4721, 0.5629, 0.4721, 0.5629, 0.4721, 0.5629, 0.4721, 0.5629, 0.4721, 0.5629, 0.4721, 0.5629, 0.4721, 0.5629, 0.4721, 0.5629, 0.4721, 0.5629, 0.4721, 0.5629, 0.4721, 0.5629, 0.4721, 0.5629, 0.4721, 0.5629, 0.4721, 0.5629, 0.4721, 0.5629, 0.4721, 0.5629, 0.4721, 0.5629, 0.4721, 0.5629, 0.4721, 0.5629, 0.4721, 0.5629, 0.4721, 0.5629, 0.4721, 0.5629, 0.4721, 0.5629, 0.4721, 0.5629, 0.4721, 0.5629, 0.4721, 0.5629, 0.4721, 0.5629, 0.4721, 0.5629, 0.4721, 0.5629, 0.4721, 0.5629, 0.4721, 0.5629, 0.4721, 0.5629, 0.4721, 0.5629, 0.4721, 0.5629, 0.4721, 0.5629, 0.4721, 0.5629, 0.4721, 0.5629, 0.4721, 0.5629, 0.4721, 0.5629, 0.4721, 0.5629, 0.4721, 0.5629, 0.4721, 0.5629, 0.4721, 0.5629, 0.4721, 0.5629, 0.4721, 0.5629, 0.4721, 0.5629, 0.4721, 0.5629, 0.4721, 0.5629, 0.4721, 0.5629, 0.4721, 0.5629, 0.4721, 0.5629, 0.4721, 0.5629, 0.4721, 0.5629, 0.4721, 0.5629, 0.4721, 0.5629, 0.4721, 0.5629, 0.4721, 0.5629, 0.4721, 0.5629, 0.4721, 0.5629, 0.4721, 0.5629, 0.4721, 0.5629, 0.4721, 0.5629, 0.4721, 0.5629, 0.4721, 0.5629, 0.4721, 0.5629, 0.4721, 0.5629, 0.4721, 0.5629, 0.4721, 0.5629, 0.4721, 0.5629, 0.4721, 0.5629, 0.4721, 0.5629, 0.4721, 0.5629, 0.4721, 0.5629, 0.4721, 0.5629, 0.4721, 0.5629, 0.4721, 0.5629, 0.4721, 0.5629, 0.4721, 0.5629, 0.4721, 0.5629, 0.4721, 0.5629, 0.4721, 0.5629, 0.4721, 0.5629, 0.4721, 0.5629, 0.4721, 0.5629, 0.4721, 0.5629, 0.4721, 0.5629, 0.4721, 0.5629, 0.4721, 0.5629, 0.4721, 0.5629, 0.4721, 0.5629, 0.4721, 0.5629, 0.4721, 0.5629, 0.4721, 0.5629, 0.4721, 0.5629, 0.4721, 0.5629, 0.4721, 0.5629, 0.4721, 0.5629, 0.4721, 0.5629, 0.4721, 0.5629, 0.4721, 0.5629, 0.4721, 0.5629, 0.4721, 0.5629, 0.4721, 0.5629, 0.4721, 0.5629, 0.4721, 0.5629, 0.4721, 0.5629, 0.4721, 0.5629, 0.4721, 0.5629, 0.4721, 0.5629, 0.4721, 0.5629, 0.4721, 0.5629, 0.4721, 0.5629, 0.4721, 0.5629, 0.4721, 0.5629, 0.4721, 0.5629, 0.4721, 0.5629, 0.4721, 0.5629, 0.4721, 0.5629, 0.4721, 0.5629, 0.8983, 0.9014, 0.8983, 0.9014, 0.8983, 0.9014, 0.8983, 0.9014, 0.8983, 0.9014, 0.8983, 0.9014, 0.8983, 0.9014, 0.8983, 0.9014, 0.02149, 0.9814, 0.02149, 0.9814, 0.02149, 0.9814, 0.02149, 0.9814, 0.8983, 0.9014, 0.8983, 0.9014, 0.8983, 0.9014, 0.8983, 0.9014, 0.8983, 0.9014, 0.8983, 0.9014, 0.8983, 0.9014, 0.8983, 0.9014, 0.02149, 0.9814, 0.02149, 0.9814, 0.02149, 0.9814, 0.02149, 0.9814, 0.02149, 0.9814, 0.02149, 0.9814, 0.02149, 0.9814, 0.02149, 0.9814, 0.02149, 0.9814, 0.02149, 0.9814, 0.02149, 0.9814, 0.02149, 0.9814, 0.02149, 0.9814, 0.02149, 0.9814, 0.02149, 0.9814, 0.02149, 0.9814, 0.02149, 0.9814, 0.02149, 0.9814, 0.02149, 0.9814, 0.02149, 0.9814, 0.8983, 0.9014, 0.8983, 0.9014, 0.8983, 0.9014, 0.8983, 0.9014, 0.02149, 0.9814, 0.02149, 0.9814, 0.02149, 0.9814, 0.02149, 0.9814, 0.02149, 0.9814, 0.02149, 0.9814, 0.02149, 0.9814, 0.02149, 0.9814, 0.02149, 0.9814, 0.02149, 0.9814, 0.02149, 0.9814, 0.02149, 0.9814, 0.8934, 0.8942, 0.8934, 0.8942, 0.8934, 0.8942, 0.3408, 0.5443, 0.3408, 0.5443, 0.3408, 0.5443, 0.3408, 0.5443, 0.7036, 0.9225, 0.7036, 0.9225, 0.7036, 0.9225, 0.7036, 0.9225, 0.8958, 0.8946, 0.8958, 0.8946, 0.8958, 0.8946, 0.8958, 0.8946, 0.8934, 0.8942, 0.8934, 0.8942, 0.8934, 0.8942, 0.8934, 0.8942, 0.3408, 0.5443, 0.3408, 0.5443, 0.3408, 0.5443, 0.3408, 0.5443, 0.4772, 0.5574, 0.4772, 0.5574, 0.4772, 0.5574, 0.4772, 0.5574, 0.4772, 0.5574, 0.4772, 0.5574, 0.4772, 0.5574, 0.4772, 0.5574, 0.3408, 0.5443, 0.3408, 0.5443, 0.3408, 0.5443, 0.3408, 0.5443, 0.8934, 0.8942, 0.8934, 0.8942, 0.8934, 0.8942, 0.8934, 0.8942, 0.8934, 0.8942, 0.8934, 0.8942, 0.8934, 0.8942, 0.8934, 0.8942, 0.8934, 0.8942, 0.8934, 0.8942, 0.8934, 0.8942, 0.8934, 0.8942, 0.8934, 0.8942, 0.8934, 0.8942, 0.8934, 0.8942, 0.8958, 0.8946, 0.8958, 0.8946, 0.8958, 0.8946, 0.8958, 0.8946, 0.8958, 0.8946, 0.8958, 0.8946, 0.8958, 0.8946, 0.8958, 0.8946, 0.4772, 0.5574, 0.4772, 0.5574, 0.4772, 0.5574, 0.4772, 0.5574, 0.3408, 0.5443, 0.3408, 0.5443, 0.3408, 0.5443, 0.3408, 0.5443, 0.8958, 0.8946, 0.8958, 0.8946, 0.8958, 0.8946, 0.8958, 0.8946, 0.8958, 0.8946, 0.8958, 0.8946, 0.8958, 0.8946, 0.8958, 0.8946, 0.4772, 0.5574, 0.4772, 0.5574, 0.4772, 0.5574, 0.4772, 0.5574, 0.3408, 0.5443, 0.3408, 0.5443, 0.3408, 0.5443, 0.3408, 0.5443, 0.3408, 0.5443, 0.3408, 0.5443, 0.3408, 0.5443, 0.3408, 0.5443, 0.4772, 0.5574, 0.4772, 0.5574, 0.4772, 0.5574, 0.4772, 0.5574, 0.8958, 0.8946, 0.8958, 0.8946, 0.8958, 0.8946, 0.8958, 0.8946, 0.8958, 0.8946, 0.8958, 0.8946, 0.8958, 0.8946, 0.8958, 0.8946, 0.8958, 0.8946, 0.8958, 0.8946, 0.8958, 0.8946, 0.8958, 0.8946, 0.8958, 0.8946, 0.8958, 0.8946, 0.8958, 0.8946, 0.8958, 0.8946, 0.4772, 0.5574, 0.4772, 0.5574, 0.4772, 0.5574, 0.4772, 0.5574, 0.3408, 0.5443, 0.3408, 0.5443, 0.3408, 0.5443, 0.3408, 0.5443, 0.8958, 0.8946, 0.8958, 0.8946, 0.8958, 0.8946, 0.8958, 0.8946, 0.3408, 0.5443, 0.3408, 0.5443, 0.3408, 0.5443, 0.3408, 0.5443, 0.4772, 0.5574, 0.4772, 0.5574, 0.4772, 0.5574, 0.4772, 0.5574, 0.4772, 0.5574, 0.4772, 0.5574, 0.4772, 0.5574, 0.4772, 0.5574, 0.4772, 0.5574, 0.4772, 0.5574, 0.4772, 0.5574, 0.4772, 0.5574, 0.4772, 0.5574, 0.4772, 0.5574, 0.4772, 0.5574, 0.4772, 0.5574, 0.3408, 0.5443, 0.3408, 0.5443, 0.3408, 0.5443, 0.3408, 0.5443, 0.8958, 0.8946, 0.8958, 0.8946, 0.8958, 0.8946, 0.8958, 0.8946, 0.3408, 0.5443, 0.3408, 0.5443, 0.3408, 0.5443, 0.3408, 0.5443, 0.8958, 0.8946, 0.8958, 0.8946, 0.8958, 0.8946, 0.8958, 0.8946, 0.4772, 0.5574, 0.4772, 0.5574, 0.4772, 0.5574, 0.4772, 0.5574, 0.4772, 0.5574, 0.4772, 0.5574, 0.4772, 0.5574, 0.4772, 0.5574, 0.3408, 0.5443, 0.3408, 0.5443, 0.3408, 0.5443, 0.3408, 0.5443, 0.4772, 0.5574, 0.4772, 0.5574, 0.4772, 0.5574, 0.4772, 0.5574, 0.4772, 0.5574, 0.4772, 0.5574, 0.4772, 0.5574, 0.4772, 0.5574, 0.4772, 0.5574, 0.4772, 0.5574, 0.4772, 0.5574, 0.4772, 0.5574, 0.3408, 0.5443, 0.3408, 0.5443, 0.3408, 0.5443, 0.3408, 0.5443, 0.3408, 0.5443, 0.3408, 0.5443, 0.3408, 0.5443, 0.3408, 0.5443, 0.3408, 0.5443, 0.3408, 0.5443, 0.3408, 0.5443, 0.3408, 0.5443, 0.4772, 0.5574, 0.4772, 0.5574, 0.4772, 0.5574, 0.4772, 0.5574, 0.3408, 0.5443, 0.3408, 0.5443, 0.3408, 0.5443, 0.3408, 0.5443, 0.4772, 0.5574, 0.4772, 0.5574, 0.4772, 0.5574, 0.4772, 0.5574, 0.4772, 0.5574, 0.4772, 0.5574, 0.4772, 0.5574, 0.4772, 0.5574, 0.4772, 0.5574, 0.4772, 0.5574, 0.4772, 0.5574, 0.4772, 0.5574, 0.3408, 0.5443, 0.3408, 0.5443, 0.3408, 0.5443, 0.3408, 0.5443, 0.4772, 0.5574, 0.4772, 0.5574, 0.4772, 0.5574, 0.4772, 0.5574, 0.4772, 0.5574, 0.4772, 0.5574, 0.4772, 0.5574, 0.4772, 0.5574, 0.4772, 0.5574, 0.4772, 0.5574, 0.4772, 0.5574, 0.4772, 0.5574, 0.3408, 0.5443, 0.3408, 0.5443, 0.3408, 0.5443, 0.3408, 0.5443, 0.4772, 0.5574, 0.4772, 0.5574, 0.4772, 0.5574, 0.4772, 0.5574, 0.4772, 0.5574, 0.4772, 0.5574, 0.4772, 0.5574, 0.4772, 0.5574, 0.3408, 0.5443, 0.3408, 0.5443, 0.3408, 0.5443, 0.3408, 0.5443, 0.3408, 0.5443, 0.3408, 0.5443, 0.3408, 0.5443, 0.3408, 0.5443, 0.4772, 0.5574, 0.4772, 0.5574, 0.4772, 0.5574, 0.4772, 0.5574, 0.4772, 0.5574, 0.4772, 0.5574, 0.4772, 0.5574, 0.4772, 0.5574, 0.4772, 0.5574, 0.4772, 0.5574, 0.4772, 0.5574, 0.4772, 0.5574, 0.3408, 0.5443, 0.3408, 0.5443, 0.3408, 0.5443, 0.3408, 0.5443, 0.4772, 0.5574, 0.4772, 0.5574, 0.4772, 0.5574, 0.4772, 0.5574, 0.4772, 0.5574, 0.4772, 0.5574, 0.4772, 0.5574, 0.4772, 0.5574, 0.3408, 0.5443, 0.3408, 0.5443, 0.3408, 0.5443, 0.3408, 0.5443, 0.3408, 0.5443, 0.3408, 0.5443, 0.3408, 0.5443, 0.3408, 0.5443, 0.4772, 0.5574, 0.4772, 0.5574, 0.4772, 0.5574, 0.4772, 0.5574, 0.4772, 0.5574, 0.4772, 0.5574, 0.4772, 0.5574, 0.4772, 0.5574, 0.4772, 0.5574, 0.4772, 0.5574, 0.4772, 0.5574, 0.4772, 0.5574, 0.8958, 0.8977, 0.8958, 0.8977, 0.8958, 0.8977, 0.8958, 0.8977, 0.8958, 0.8977, 0.8958, 0.8977, 0.8958, 0.8977, 0.8958, 0.8977, 0.8958, 0.8977, 0.8958, 0.8977, 0.8958, 0.8977, 0.8958, 0.8977, 0.8958, 0.8977, 0.8958, 0.8977, 0.8958, 0.8977, 0.8958, 0.8977, 0.8958, 0.8977, 0.8958, 0.8977, 0.8958, 0.8977, 0.8958, 0.8977, 0.8958, 0.8977, 0.8958, 0.8977, 0.8958, 0.8977, 0.8958, 0.8977, 0.8958, 0.8977, 0.8958, 0.8977, 0.8958, 0.8977, 0.8958, 0.8977, 0.8958, 0.8977, 0.8958, 0.8977, 0.8958, 0.8977, 0.8958, 0.8977, 0.8958, 0.8977, 0.8958, 0.8977, 0.8958, 0.8977, 0.8958, 0.8977, 0.8958, 0.8977, 0.8958, 0.8977, 0.8958, 0.8977, 0.8958, 0.8977, 0.8958, 0.8977, 0.8958, 0.8977, 0.8958, 0.8977, 0.8958, 0.8977, 0.8958, 0.8977, 0.8958, 0.8977, 0.8958, 0.8977, 0.8958, 0.8977, 0.8958, 0.8977, 0.8958, 0.8977, 0.8958, 0.8977, 0.8958, 0.8977, 0.8958, 0.8977, 0.8958, 0.8977, 0.8958, 0.8977, 0.8958, 0.8977, 0.03425, 0.9745, 0.03425, 0.9745, 0.03425, 0.9745, 0.03425, 0.9745, 0.8958, 0.8977, 0.8958, 0.8977, 0.8958, 0.8977, 0.8958, 0.8977, 0.8958, 0.8977, 0.8958, 0.8977, 0.8958, 0.8977, 0.8958, 0.8977, 0.8958, 0.8977, 0.8958, 0.8977, 0.8958, 0.8977, 0.8958, 0.8977, 0.8958, 0.8977, 0.8958, 0.8977, 0.8958, 0.8977, 0.8958, 0.8977, 0.8958, 0.8977, 0.8958, 0.8977, 0.8958, 0.8977, 0.8958, 0.8977, 0.8958, 0.8977, 0.8958, 0.8977, 0.8958, 0.8977, 0.8958, 0.8977, 0.8958, 0.8977, 0.8958, 0.8977, 0.8958, 0.8977, 0.8958, 0.8977, 0.8958, 0.8977, 0.8958, 0.8977, 0.8958, 0.8977, 0.8958, 0.8977, 0.8958, 0.8977, 0.8958, 0.8977, 0.8958, 0.8977, 0.8958, 0.8977, 0.8958, 0.8977, 0.8958, 0.8977, 0.8958, 0.8977, 0.8958, 0.8977, 0.8958, 0.8977, 0.8958, 0.8977, 0.8958, 0.8977, 0.8958, 0.8977, 0.8958, 0.8977, 0.8958, 0.8977, 0.8958, 0.8977, 0.8958, 0.8977, 0.8958, 0.8977, 0.8958, 0.8977, 0.8958, 0.8977, 0.8958, 0.8977, 0.8958, 0.8977, 0.8958, 0.8977, 0.8958, 0.8977, 0.8958, 0.8977, 0.8958, 0.8977, 0.8958, 0.8977, 0.8958, 0.8977, 0.8958, 0.8977, 0.8958, 0.8977, 0.8958, 0.8977, 0.8958, 0.8977, 0.8958, 0.8977, 0.8958, 0.8977, 0.8958, 0.8977, 0.8958, 0.8977, 0.8958, 0.8977, 0.8958, 0.8977, 0.8958, 0.8977, 0.8958, 0.8977, 0.8958, 0.8977, 0.8958, 0.8977, 0.8958, 0.8977, 0.8958, 0.8977, 0.8958, 0.8977, 0.8958, 0.8977, 0.8958, 0.8977, 0.8958, 0.8977, 0.8958, 0.8977, 0.8958, 0.8977, 0.8958, 0.8977, 0.8958, 0.8977, 0.8958, 0.8977, 0.03425, 0.9745, 0.03425, 0.9745, 0.03425, 0.9745, 0.03425, 0.9745, 0.8958, 0.8977, 0.8958, 0.8977, 0.8958, 0.8977, 0.8958, 0.8977, 0.8958, 0.8977, 0.8958, 0.8977, 0.8958, 0.8977, 0.8958, 0.8977, 0.8958, 0.8977, 0.8958, 0.8977, 0.8958, 0.8977, 0.8958, 0.8977, 0.8958, 0.8977, 0.8958, 0.8977, 0.8958, 0.8977, 0.8958, 0.8977, 0.8958, 0.8977, 0.8958, 0.8977, 0.8958, 0.8977, 0.8958, 0.8977, 0.8958, 0.8977, 0.8958, 0.8977, 0.8958, 0.8977, 0.8958, 0.8977, 0.8958, 0.8977, 0.8958, 0.8977, 0.8958, 0.8977, 0.8958, 0.8977, 0.892, 0.8962, 0.892, 0.8962, 0.892, 0.8962, 0.892, 0.8962, 0.892, 0.8962, 0.892, 0.8962, 0.892, 0.8962, 0.892, 0.8962, 0.892, 0.8962, 0.892, 0.8962, 0.892, 0.8962, 0.892, 0.8962, 0.892, 0.8962, 0.892, 0.8962, 0.892, 0.8962, 0.892, 0.8962, 0.892, 0.8962, 0.892, 0.8962, 0.892, 0.8962, 0.892, 0.8962, 0.892, 0.8962, 0.892, 0.8962, 0.892, 0.8962, 0.892, 0.8962, 0.892, 0.8962, 0.892, 0.8962, 0.892, 0.8962, 0.892, 0.8962, 0.892, 0.8962, 0.892, 0.8962, 0.892, 0.8962, 0.892, 0.8962, 0.892, 0.8962, 0.892, 0.8962, 0.892, 0.8962, 0.892, 0.8962, 0.892, 0.8962, 0.892, 0.8962, 0.892, 0.8962, 0.892, 0.8962, 0.892, 0.8962, 0.892, 0.8962, 0.892, 0.8962, 0.892, 0.8962, 0.892, 0.8962, 0.892, 0.8962, 0.892, 0.8962, 0.892, 0.8962, 0.892, 0.8962, 0.892, 0.8962, 0.892, 0.8962, 0.892, 0.8962, 0.892, 0.8962, 0.892, 0.8962, 0.892, 0.8962, 0.892, 0.8962, 0.4756, 0.5597, 0.4756, 0.5597, 0.4756, 0.5597, 0.4756, 0.5597, 0.4756, 0.5597, 0.4756, 0.5597, 0.4756, 0.5597, 0.4756, 0.5597, 0.4756, 0.5597, 0.4756, 0.5597, 0.4756, 0.5597, 0.4756, 0.5597, 0.4756, 0.5597, 0.4756, 0.5597, 0.4756, 0.5597, 0.4756, 0.5597, 0.4756, 0.5597, 0.4756, 0.5597, 0.4756, 0.5597, 0.4756, 0.5597, 0.4756, 0.5597, 0.4756, 0.5597, 0.4756, 0.5597, 0.4756, 0.5597, 0.7284, 0.9008, 0.7284, 0.9008, 0.7284, 0.9008, 0.7284, 0.9008, 0.7284, 0.9008, 0.7284, 0.9008, 0.7284, 0.9008, 0.7284, 0.9008, 0.7284, 0.9008, 0.7284, 0.9008, 0.7284, 0.9008, 0.7284, 0.9008, 0.7284, 0.9008, 0.7284, 0.9008, 0.7284, 0.9008, 0.7284, 0.9008, 0.7284, 0.9008, 0.7284, 0.9008, 0.7284, 0.9008, 0.7284, 0.9008, 0.7284, 0.9008, 0.7284, 0.9008, 0.7284, 0.9008, 0.7284, 0.9008, 0.7284, 0.9008, 0.7284, 0.9008, 0.7284, 0.9008, 0.7284, 0.9008, 0.7284, 0.9008, 0.7284, 0.9008, 0.7284, 0.9008, 0.7284, 0.9008, 0.7284, 0.9008, 0.7284, 0.9008, 0.7284, 0.9008, 0.7284, 0.9008, 0.7284, 0.9008, 0.7284, 0.9008, 0.7284, 0.9008, 0.7284, 0.9008, 0.7284, 0.9008, 0.7284, 0.9008, 0.7284, 0.9008, 0.7284, 0.9008, 0.7284, 0.9008, 0.7284, 0.9008, 0.7284, 0.9008, 0.7284, 0.9008, 0.7284, 0.9008, 0.7284, 0.9008, 0.7284, 0.9008, 0.7284, 0.9008, 0.7284, 0.9008, 0.7284, 0.9008, 0.7284, 0.9008, 0.7284, 0.9008, 0.6952, 0.4188, 0.6952, 0.4188, 0.6952, 0.4188, 0.6952, 0.4188, 0.6952, 0.4188, 0.6952, 0.4188, 0.6952, 0.4188, 0.6952, 0.4188, 0.6952, 0.4188, 0.6952, 0.4188, 0.6952, 0.4188, 0.6952, 0.4188, 0.6952, 0.4188, 0.6952, 0.4188, 0.6952, 0.4188, 0.6952, 0.4188, 0.6952, 0.4188, 0.6952, 0.4188, 0.6952, 0.4188, 0.6952, 0.4188, 0.6952, 0.4188, 0.6952, 0.4188, 0.6952, 0.4188, 0.6952, 0.4188, 0.6952, 0.4188, 0.6952, 0.4188, 0.6952, 0.4188, 0.6952, 0.4188, 0.6952, 0.4188, 0.6952, 0.4188, 0.6952, 0.4188, 0.6952, 0.4188, 0.6952, 0.4188, 0.6952, 0.4188, 0.6952, 0.4188, 0.6952, 0.4188, 0.6952, 0.4188, 0.6952, 0.4188, 0.6952, 0.4188, 0.6952, 0.4188, 0.6952, 0.4188, 0.6952, 0.4188, 0.6952, 0.4188, 0.6952, 0.4188, 0.6952, 0.4188, 0.6952, 0.4188, 0.6952, 0.4188, 0.6952, 0.4188, 0.6952, 0.4188, 0.6952, 0.4188, 0.6952, 0.4188, 0.6952, 0.4188, 0.6952, 0.4188, 0.6952, 0.4188, 0.6952, 0.4188, 0.6952, 0.4188, 0.6952, 0.4188, 0.6952, 0.4188, 0.6952, 0.4188, 0.6952, 0.4188, 0.6952, 0.4188, 0.6952, 0.4188, 0.6952, 0.4188, 0.6952, 0.4188, 0.6952, 0.4188, 0.6952, 0.4188, 0.6952, 0.4188, 0.6952, 0.4188, 0.6952, 0.4188, 0.6952, 0.4188, 0.6952, 0.4188, 0.6952, 0.4188, 0.8925, 0.8959, 0.8925, 0.8959, 0.8925, 0.8959, 0.8925, 0.8959, 0.8925, 0.8959, 0.8925, 0.8959, 0.8925, 0.8959, 0.8925, 0.8959, 0.02769, 0.9783, 0.02769, 0.9783, 0.02769, 0.9783, 0.02769, 0.9783, 0.8925, 0.8959, 0.8925, 0.8959, 0.8925, 0.8959, 0.8925, 0.8959, 0.8925, 0.8959, 0.8925, 0.8959, 0.8925, 0.8959, 0.8925, 0.8959, 0.02769, 0.9783, 0.02769, 0.9783, 0.02769, 0.9783, 0.02769, 0.9783, 0.02769, 0.9783, 0.02769, 0.9783, 0.02769, 0.9783, 0.02769, 0.9783, 0.02769, 0.9783, 0.02769, 0.9783, 0.02769, 0.9783, 0.02769, 0.9783, 0.02769, 0.9783, 0.02769, 0.9783, 0.02769, 0.9783, 0.02769, 0.9783, 0.02769, 0.9783, 0.02769, 0.9783, 0.02769, 0.9783, 0.02769, 0.9783, 0.8925, 0.8959, 0.8925, 0.8959, 0.8925, 0.8959, 0.8925, 0.8959, 0.02769, 0.9783, 0.02769, 0.9783, 0.02769, 0.9783, 0.02769, 0.9783, 0.02769, 0.9783, 0.02769, 0.9783, 0.02769, 0.9783, 0.02769, 0.9783, 0.02769, 0.9783, 0.02769, 0.9783, 0.02769, 0.9783, 0.02769, 0.9783, 0.4741, 0.5598, 0.4741, 0.5598, 0.4741, 0.5598, 0.4741, 0.5598, 0.4741, 0.5598, 0.4741, 0.5598, 0.4741, 0.5598, 0.4741, 0.5598, 0.4741, 0.5598, 0.4741, 0.5598, 0.4741, 0.5598, 0.4741, 0.5598, 0.4741, 0.5598, 0.4741, 0.5598, 0.4741, 0.5598, 0.4741, 0.5598, 0.4741, 0.5598, 0.4741, 0.5598, 0.4741, 0.5598, 0.4741, 0.5598, 0.4741, 0.5598, 0.4741, 0.5598, 0.4741, 0.5598, 0.4741, 0.5598, 0.4741, 0.5598, 0.4741, 0.5598, 0.4741, 0.5598, 0.4741, 0.5598, 0.4741, 0.5598, 0.4741, 0.5598, 0.4741, 0.5598, 0.4741, 0.5598, 0.4741, 0.5598, 0.4741, 0.5598, 0.4741, 0.5598, 0.4741, 0.5598, 0.4741, 0.5598, 0.4741, 0.5598, 0.4741, 0.5598, 0.4741, 0.5598, 0.4741, 0.5598, 0.4741, 0.5598, 0.4741, 0.5598, 0.4741, 0.5598, 0.4741, 0.5598, 0.4741, 0.5598, 0.4741, 0.5598, 0.4741, 0.5598, 0.4741, 0.5598, 0.4741, 0.5598, 0.4741, 0.5598, 0.4741, 0.5598, 0.4741, 0.5598, 0.4741, 0.5598, 0.4741, 0.5598, 0.4741, 0.5598, 0.4741, 0.5598, 0.4741, 0.5598, 0.4741, 0.5598, 0.4741, 0.5598, 0.4741, 0.5598, 0.4741, 0.5598, 0.4741, 0.5598, 0.4741, 0.5598, 0.4741, 0.5598, 0.4741, 0.5598, 0.4741, 0.5598, 0.4741, 0.5598, 0.4741, 0.5598, 0.4741, 0.5598, 0.4741, 0.5598, 0.4741, 0.5598, 0.4741, 0.5598, 0.4741, 0.5598, 0.4741, 0.5598, 0.4741, 0.5598, 0.4741, 0.5598, 0.4741, 0.5598, 0.4741, 0.5598, 0.4741, 0.5598, 0.4741, 0.5598, 0.4741, 0.5598, 0.4741, 0.5598, 0.4741, 0.5598, 0.4741, 0.5598, 0.4741, 0.5598, 0.4741, 0.5598, 0.4741, 0.5598, 0.4741, 0.5598, 0.4741, 0.5598, 0.4741, 0.5598, 0.4741, 0.5598, 0.4741, 0.5598, 0.4741, 0.5598, 0.4741, 0.5598, 0.4741, 0.5598, 0.4741, 0.5598, 0.4741, 0.5598, 0.4741, 0.5598, 0.4741, 0.5598, 0.4741, 0.5598, 0.4741, 0.5598, 0.4741, 0.5598, 0.4741, 0.5598, 0.4741, 0.5598, 0.4741, 0.5598, 0.4741, 0.5598, 0.4741, 0.5598, 0.4741, 0.5598, 0.4741, 0.5598, 0.4741, 0.5598, 0.4741, 0.5598, 0.4741, 0.5598, 0.4741, 0.5598, 0.4741, 0.5598, 0.4741, 0.5598, 0.4741, 0.5598, 0.4741, 0.5598, 0.4741, 0.5598, 0.4741, 0.5598, 0.4741, 0.5598, 0.4741, 0.5598, 0.4741, 0.5598, 0.4741, 0.5598, 0.4741, 0.5598, 0.4741, 0.5598, 0.4741, 0.5598, 0.4741, 0.5598, 0.4741, 0.5598, 0.4741, 0.5598, 0.4741, 0.5598, 0.4741, 0.5598, 0.4741, 0.5598, 0.4741, 0.5598, 0.4741, 0.5598, 0.4741, 0.5598, 0.4741, 0.5598, 0.4741, 0.5598, 0.4741, 0.5598, 0.4741, 0.5598, 0.4741, 0.5598, 0.4741, 0.5598, 0.4741, 0.5598, 0.4741, 0.5598, 0.4741, 0.5598, 0.4741, 0.5598, 0.4741, 0.5598, 0.4741, 0.5598, 0.4741, 0.5598, 0.4741, 0.5598, 0.4741, 0.5598, 0.4741, 0.5598, 0.4741, 0.5598, 0.4741, 0.5598, 0.4741, 0.5598, 0.4741, 0.5598, 0.4741, 0.5598, 0.4741, 0.5598, 0.4741, 0.5598, 0.4741, 0.5598, 0.4741, 0.5598, 0.4741, 0.5598, 0.4741, 0.5598, 0.4741, 0.5598, 0.4741, 0.5598, 0.4741, 0.5598, 0.02149, 0.9814, 0.02149, 0.9814, 0.02149, 0.9814, 0.02149, 0.9814, 0.02149, 0.9814, 0.02149, 0.9814, 0.02149, 0.9814, 0.02149, 0.9814, 0.02149, 0.9814, 0.02149, 0.9814, 0.02149, 0.9814, 0.02149, 0.9814, 0.02149, 0.9814, 0.02149, 0.9814, 0.02149, 0.9814, 0.02149, 0.9814, 0.02149, 0.9814, 0.02149, 0.9814, 0.02149, 0.9814, 0.02149, 0.9814, 0.02149, 0.9814, 0.02149, 0.9814, 0.02149, 0.9814, 0.02149, 0.9814, 0.02149, 0.9814, 0.02149, 0.9814, 0.02149, 0.9814, 0.02149, 0.9814, 0.02149, 0.9814, 0.02149, 0.9814, 0.02149, 0.9814, 0.02149, 0.9814, 0.02149, 0.9814, 0.02149, 0.9814, 0.02149, 0.9814, 0.02149, 0.9814, 0.02149, 0.9814, 0.02149, 0.9814, 0.02149, 0.9814, 0.02149, 0.9814, 0.02149, 0.9814, 0.02149, 0.9814, 0.02149, 0.9814, 0.02149, 0.9814, 0.02149, 0.9814, 0.02149, 0.9814, 0.02149, 0.9814, 0.02149, 0.9814, 0.02149, 0.9814, 0.02149, 0.9814, 0.02149, 0.9814, 0.02149, 0.9814, 0.02149, 0.9814, 0.02149, 0.9814, 0.02149, 0.9814, 0.02149, 0.9814])
me_cube_025.materials.append(mat_material_001)
me_cube_025.use_remesh_fix_poles = True
me_cube_025.use_remesh_preserve_attributes = False
me_cube_025.update()
me_cube_025.normals_split_custom_set([tuple(v) for v in zip(*[iter([0.0, -0.3114, 0.9503, 0.0, -0.3114, 0.9503, 0.0, -0.3114, 0.9503, 0.0, -0.3114, 0.9503, 0.0, -0.9934, 0.1149, 0.0, -0.9934, 0.1149, 0.0, -0.9934, 0.1149, 0.0, -0.9934, 0.1149, -0.9922, -0.1236, 0.0143, -0.9922, -0.1236, 0.0143, -0.9922, -0.1236, 0.0143, -0.9922, -0.1236, 0.0143, 0.0, 0.3114, -0.9503, 0.0, 0.3114, -0.9503, 0.0, 0.3114, -0.9503, 0.0, 0.3114, -0.9503, 0.9937, -0.1117, 0.01292, 0.9937, -0.1117, 0.01292, 0.9937, -0.1117, 0.01292, 0.9937, -0.1117, 0.01292, 0.0, 0.9934, -0.1149, 0.0, 0.9934, -0.1149, 0.0, 0.9934, -0.1149, 0.0, 0.9934, -0.1149, 0.9922, 0.1236, -0.0143, 0.9922, 0.1236, -0.0143, 0.9922, 0.1236, -0.0143, 0.9922, 0.1236, -0.0143, 0.0, -0.4735, -0.8808, 0.0, -0.4735, -0.8808, 0.0, -0.4735, -0.8808, 0.0, -0.4735, -0.8808, -0.9981, 0.06162, -0.007127, -0.9981, 0.06162, -0.007127, -0.9981, 0.06162, -0.007127, -0.9981, 0.06162, -0.007127, 0.0, 0.4735, 0.8808, 0.0, 0.4735, 0.8808, 0.0, 0.4735, 0.8808, 0.0, 0.4735, 0.8808, -0.9937, 0.1117, -0.01292, -0.9937, 0.1117, -0.01292, -0.9937, 0.1117, -0.01292, -0.9937, 0.1117, -0.01292, 0.9981, -0.06162, 0.007127, 0.9981, -0.06162, 0.007127, 0.9981, -0.06162, 0.007127, 0.9981, -0.06162, 0.007127, 0.0, 0.02724, -0.9996, 0.0, 0.02724, -0.9996, 0.0, 0.02724, -0.9996, 0.0, 0.02724, -0.9996, 0.0, -0.02724, 0.9996, 0.0, -0.02724, 0.9996, 0.0, -0.02724, 0.9996, 0.0, -0.02724, 0.9996, 0.0, 0.01008, 0.9999, 0.0, 0.01008, 0.9999, 0.0, 0.01008, 0.9999, 0.0, 0.01008, 0.9999, 0.0, -0.9999, -0.01103, 0.0, -0.9999, -0.01103, 0.0, -0.9999, -0.01103, 0.0, -0.9999, -0.01103, 0.0, -0.01008, -0.9999, 0.0, -0.01008, -0.9999, 0.0, -0.01008, -0.9999, 0.0, -0.01008, -0.9999, 0.0, -0.01008, -0.9999, 0.0, -0.01008, -0.9999, 0.0, -0.01008, -0.9999, 0.0, -0.01008, -0.9999, 1.0, 0.0, 0.0, 1.0, 0.0, 0.0, 1.0, 0.0, 0.0, 1.0, 0.0, 0.0, 0.0, 0.9999, 0.01103, 0.0, 0.9999, 0.01103, 0.0, 0.9999, 0.01103, 0.0, 0.9999, 0.01103, -0.7796, -0.6262, -0.006904, -0.7796, -0.6262, -0.006904, -0.7796, -0.6262, -0.006905, -0.7796, -0.6262, -0.006905, -0.7796, -0.6262, -0.006909, -0.7796, -0.6262, -0.006904, -0.7796, -0.6262, -0.006905, -0.7796, -0.6262, -0.006908, -0.7796, -0.6262, -0.006904, -0.7796, -0.6262, -0.006909, -0.7796, -0.6262, -0.006907, -0.7796, -0.6262, -0.006905, -0.7796, -0.6262, -0.006909, -0.7796, -0.6262, -0.006909, -0.7796, -0.6262, -0.006908, -0.7796, -0.6262, -0.006907, -0.7796, -0.6262, -0.006906, -0.7796, -0.6262, -0.006906, -0.7796, -0.6262, -0.006906, -0.7796, -0.6262, -0.006906, -0.003826, 0.9999, 0.01103, -0.003826, 0.9999, 0.01103, -0.003826, 0.9999, 0.01103, -0.003826, 0.9999, 0.01103, 0.003826, -0.9999, -0.01103, 0.003826, -0.9999, -0.01103, 0.003826, -0.9999, -0.01103, 0.003826, -0.9999, -0.01103, 0.0, 0.01008, 0.9999, 0.0, 0.01008, 0.9999, 0.0, 0.01008, 0.9999, 0.0, 0.01008, 0.9999, -0.7816, -0.6238, -0.007784, -0.7816, -0.6238, -0.007784, -0.7816, -0.6238, -0.007784, -0.7816, -0.6238, -0.007784, 0.7803, 0.6254, 0.006897, 0.7803, 0.6254, 0.006897, 0.7803, 0.6254, 0.006897, 0.7803, 0.6254, 0.006897, 0.0, 0.01008, 0.9999, 0.0, 0.01008, 0.9999, 0.0, 0.01008, 0.9999, 0.0, 0.01008, 0.9999, 0.0, -0.9999, -0.01226, 0.0, -0.9999, -0.01226, 0.0, -0.9999, -0.01226, 0.0, -0.9999, -0.01226, 0.0006274, 0.9999, 0.01041, 0.0006274, 0.9999, 0.01041, 0.0006274, 0.9999, 0.01041, 0.0006274, 0.9999, 0.01041, 0.0, -0.01008, -0.9999, 0.0, -0.01008, -0.9999, 0.0, -0.01008, -0.9999, 0.0, -0.01008, -0.9999, -0.7816, -0.6238, -0.007784, -0.7816, -0.6238, -0.007784, -0.7816, -0.6238, -0.007784, -0.7816, -0.6238, -0.007784, 0.7803, 0.6254, 0.006897, 0.7803, 0.6254, 0.006897, 0.7803, 0.6254, 0.006897, 0.7803, 0.6254, 0.006897, 0.0, 0.01008, 0.9999, 0.0, 0.01008, 0.9999, 0.0, 0.01008, 0.9999, 0.0, 0.01008, 0.9999, 0.0, -0.9999, -0.01226, 0.0, -0.9999, -0.01226, 0.0, -0.9999, -0.01226, 0.0, -0.9999, -0.01226, 0.0006276, 0.9999, 0.01041, 0.0006276, 0.9999, 0.01041, 0.0006276, 0.9999, 0.01041, 0.0006276, 0.9999, 0.01041, 8.005e-08, -0.01008, -0.9999, 8.005e-08, -0.01008, -0.9999, 8.005e-08, -0.01008, -0.9999, 8.005e-08, -0.01008, -0.9999, -0.7816, -0.6238, -0.007784, -0.7816, -0.6238, -0.007784, -0.7816, -0.6238, -0.007784, -0.7816, -0.6238, -0.007784, 0.7803, 0.6254, 0.006897, 0.7803, 0.6254, 0.006897, 0.7803, 0.6254, 0.006897, 0.7803, 0.6254, 0.006897, 0.0, 0.01008, 0.9999, 0.0, 0.01008, 0.9999, 0.0, 0.01008, 0.9999, 0.0, 0.01008, 0.9999, 0.0, -0.9999, -0.01226, 0.0, -0.9999, -0.01226, 0.0, -0.9999, -0.01226, 0.0, -0.9999, -0.01226, 0.0006276, 0.9999, 0.01041, 0.0006276, 0.9999, 0.01041, 0.0006276, 0.9999, 0.01041, 0.0006276, 0.9999, 0.01041, -8.005e-08, -0.01008, -0.9999, -8.005e-08, -0.01008, -0.9999, -8.005e-08, -0.01008, -0.9999, -8.005e-08, -0.01008, -0.9999, 0.0, 0.01008, 0.9999, 0.0, 0.01008, 0.9999, 0.0, 0.01008, 0.9999, 0.0, 0.01008, 0.9999, 0.0, -0.9999, -0.01103, 0.0, -0.9999, -0.01103, 0.0, -0.9999, -0.01103, 0.0, -0.9999, -0.01103, -0.743, 0.006746, 0.6692, -0.743, 0.006746, 0.6692, -0.743, 0.006746, 0.6692, -0.743, 0.006746, 0.6692, 0.0, -0.01008, -0.9999, 0.0, -0.01008, -0.9999, 0.0, -0.01008, -0.9999, 0.0, -0.01008, -0.9999, 1.0, -3.267e-05, -0.003237, 1.0, -3.267e-05, -0.003237, 1.0, -3.267e-05, -0.003237, 1.0, -3.267e-05, -0.003237, 0.0, 0.9999, 0.01103, 0.0, 0.9999, 0.01103, 0.0, 0.9999, 0.01103, 0.0, 0.9999, 0.01103, -0.003963, -0.7928, 0.6094, -0.003963, -0.7928, 0.6094, -0.003963, -0.7928, 0.6094, -0.003963, -0.7928, 0.6094, -0.004461, -0.9995, -0.02989, -0.004461, -0.9995, -0.02989, -0.004461, -0.9995, -0.02989, -0.004461, -0.9995, -0.02989, 0.9991, -0.04064, 0.007893, 0.9991, -0.04053, 0.007903, 0.9991, -0.04053, 0.007903, 0.9991, -0.04072, 0.007887, -0.001838, -0.212, -0.9773, -0.003239, -0.2123, -0.9772, -0.003239, -0.2123, -0.9772, -0.0002432, -0.211, -0.9775, -0.8975, -0.4387, 0.04616, -0.8972, -0.4391, 0.04647, -0.8972, -0.4391, 0.04647, -0.8975, -0.4386, 0.04534, -0.00434, 0.9999, -0.01068, -0.00434, 0.9999, -0.01068, -0.00434, 0.9999, -0.01068, -0.00434, 0.9999, -0.01068, -0.898, -0.4375, 0.04592, -0.8975, -0.4387, 0.04616, -0.8975, -0.4386, 0.04534, -0.8978, -0.4381, 0.04502, 0.0008297, -0.2114, -0.9774, -0.001838, -0.212, -0.9773, -0.0002432, -0.211, -0.9775, 0.002242, -0.2105, -0.9776, 0.9991, -0.04091, 0.007971, 0.9991, -0.04083, 0.007928, 0.9991, -0.04079, 0.007902, 0.9991, -0.04091, 0.007971, -3.284e-06, 0.2021, 0.9794, -3.284e-06, 0.2021, 0.9794, -3.284e-06, 0.2021, 0.9794, -3.284e-06, 0.2021, 0.9794, -0.003745, 0.995, 0.09986, -0.003745, 0.995, 0.09986, -0.003745, 0.995, 0.09986, -0.003745, 0.995, 0.09986, 0.002077, -0.2111, -0.9775, 0.0008297, -0.2114, -0.9774, 0.002242, -0.2105, -0.9776, 0.002077, -0.2111, -0.9775, -0.8984, -0.4368, 0.046, -0.898, -0.4375, 0.04592, -0.8978, -0.4381, 0.04502, -0.8984, -0.4368, 0.046, 0.9991, -0.04083, 0.007928, 0.9991, -0.04064, 0.007893, 0.9991, -0.04072, 0.007887, 0.9991, -0.04079, 0.007902, -0.05301, -0.2018, -0.978, -0.05295, -0.2018, -0.978, -0.0529, -0.2018, -0.978, -0.05301, -0.2018, -0.978, -0.004166, 0.9957, 0.09244, -0.004166, 0.9957, 0.09244, -0.004166, 0.9957, 0.09244, -0.004166, 0.9957, 0.09244, 0.0003018, 0.2116, 0.9773, 0.0003018, 0.2116, 0.9773, 0.0003018, 0.2116, 0.9773, 0.0003018, 0.2116, 0.9773, -0.05295, -0.2018, -0.978, -0.05277, -0.2018, -0.978, -0.05272, -0.2018, -0.978, -0.0529, -0.2018, -0.978, -0.4178, 0.9085, -0.005074, -0.4178, 0.9085, -0.005074, -0.4178, 0.9085, -0.005074, -0.4178, 0.9085, -0.005074, -0.05277, -0.2018, -0.978, -0.05266, -0.2018, -0.978, -0.05266, -0.2018, -0.978, -0.05272, -0.2018, -0.978, -0.009767, -0.9998, -0.01847, -0.009767, -0.9998, -0.01847, -0.009767, -0.9998, -0.01847, -0.009767, -0.9998, -0.01847, -0.006021, -0.8014, 0.5981, -0.006021, -0.8014, 0.5981, -0.006021, -0.8014, 0.5981, -0.006021, -0.8014, 0.5981, 0.0001269, -0.2021, -0.9794, 0.0002683, -0.2021, -0.9794, 0.0002683, -0.2021, -0.9794, 0.0001287, -0.2021, -0.9794, -0.00436, 1.0, -0.001305, -0.00436, 1.0, -0.001305, -0.00436, 1.0, -0.001305, -0.00436, 1.0, -0.001305, -0.0001455, -0.2021, -0.9794, 0.0001269, -0.2021, -0.9794, 0.0001287, -0.2021, -0.9794, -0.0001424, -0.2021, -0.9794, -0.0002754, -0.2021, -0.9794, -0.0001455, -0.2021, -0.9794, -0.0001424, -0.2021, -0.9794, -0.0002754, -0.2021, -0.9794, -0.4037, 0.9106, 0.0891, -0.4037, 0.9106, 0.0891, -0.4037, 0.9106, 0.0891, -0.4037, 0.9106, 0.0891, 0.05266, 0.2018, 0.978, 0.05266, 0.2018, 0.978, 0.05266, 0.2018, 0.978, 0.05266, 0.2018, 0.978, 0.41, -0.9118, -0.02299, 0.41, -0.9118, -0.02299, 0.41, -0.9118, -0.02299, 0.41, -0.9118, -0.02299, 0.4095, -0.724, 0.5551, 0.4095, -0.724, 0.5551, 0.4095, -0.724, 0.5551, 0.4095, -0.724, 0.5551, 0.005023, 0.979, 0.2039, 0.007049, 0.979, 0.2036, 0.006983, 0.979, 0.2036, 0.005023, 0.979, 0.2039, -0.001004, -0.1525, -0.9883, -0.001004, -0.1525, -0.9883, -0.001004, -0.1525, -0.9883, -0.001004, -0.1525, -0.9883, -0.001004, -0.1525, -0.9883, -0.8103, -0.5768, -0.1034, -0.8103, -0.5768, -0.1034, -0.8103, -0.5768, -0.1034, -0.8103, -0.5768, -0.1034, 0.9879, -0.1387, -0.06987, 0.9879, -0.1387, -0.06987, 0.9879, -0.1387, -0.06987, 0.9879, -0.1387, -0.06987, -0.0001399, 0.1512, 0.9885, -0.0001399, 0.1512, 0.9885, -0.0001399, 0.1512, 0.9885, -0.0001399, 0.1512, 0.9885, 0.2944, -0.899, -0.3243, 0.2944, -0.899, -0.3243, 0.2944, -0.899, -0.3243, 0.2944, -0.899, -0.3243, -0.003186, -0.9756, -0.2194, -0.003186, -0.9756, -0.2194, -0.003186, -0.9756, -0.2194, -0.003186, -0.9756, -0.2194, 0.002728, 0.2195, 0.9756, 0.002728, 0.2195, 0.9756, 0.002728, 0.2195, 0.9756, 0.002728, 0.2195, 0.9756, 0.002728, 0.2195, 0.9756, 0.006983, 0.979, 0.2036, 0.007049, 0.979, 0.2036, 0.009007, 0.9791, 0.2033, 0.009007, 0.9791, 0.2033, 0.001236, -0.06597, -0.9978, 0.001236, -0.06597, -0.9978, 0.001236, -0.06597, -0.9978, 0.001236, -0.06597, -0.9978, 0.00452, -0.9645, -0.2641, 0.00452, -0.9645, -0.2641, 0.00452, -0.9645, -0.2641, 0.00452, -0.9645, -0.2641, 0.0, -0.1179, 0.993, 0.0, -0.1179, 0.993, 0.0, -0.1179, 0.993, 0.0, -0.1179, 0.993, 0.0, -0.8326, 0.5539, 0.0, -0.8326, 0.5539, 0.0, -0.8326, 0.5539, 0.0, -0.8326, 0.5539, -0.8802, -0.4746, -0.005235, -0.8802, -0.4746, -0.005235, -0.8802, -0.4746, -0.005235, -0.8802, -0.4746, -0.005235, 0.0, 0.09481, -0.9955, 0.0, 0.09481, -0.9955, 0.0, 0.09481, -0.9955, 0.0, 0.09481, -0.9955, 0.9992, -0.03536, 0.01865, 0.9992, -0.03536, 0.01865, 0.9992, -0.03536, 0.01865, 0.9992, -0.03536, 0.01865, 0.0, 0.9999, 0.01103, 0.0, 0.9999, 0.01103, 0.0, 0.9999, 0.01103, 0.0, 0.9999, 0.01103, 0.9999, -0.01479, -0.0001631, 0.9999, -0.01479, -0.0001631, 0.9999, -0.01479, -0.0001631, 0.9999, -0.01479, -0.0001631, 0.0, -0.2231, -0.9748, 0.0, -0.2231, -0.9748, 0.0, -0.2231, -0.9748, 0.0, -0.2231, -0.9748, -0.7284, -0.6851, -0.01375, -0.7284, -0.6851, -0.01375, -0.7284, -0.6851, -0.01375, -0.7284, -0.6851, -0.01375, 0.0, 0.2081, 0.9781, 0.0, 0.2081, 0.9781, 0.0, 0.2081, 0.9781, 0.0, 0.2081, 0.9781, -0.9793, -0.1972, 0.04566, -0.9793, -0.1972, 0.04566, -0.9793, -0.1972, 0.04566, -0.9793, -0.1972, 0.04566, 0.8563, -0.5164, 5.924e-05, 0.8563, -0.5164, 5.924e-05, 0.8563, -0.5164, 5.924e-05, 0.8563, -0.5164, 5.924e-05, 0.0, -0.03981, -0.9992, 0.0, -0.03981, -0.9992, 0.0, -0.03981, -0.9992, 0.0, -0.03981, -0.9992, 0.0, -0.008105, 1.0, 0.0, -0.008105, 1.0, 0.0, -0.008105, 1.0, 0.0, -0.008105, 1.0, -0.0798, -0.9968, -2.153e-07, -0.09114, -0.9958, -1.804e-07, -0.09234, -0.9957, -1.173e-07, 0.07587, 0.0, -0.9971, 0.07587, 0.0, -0.9971, 0.07587, 0.0, -0.9971, 0.07587, 0.0, -0.9971, 1.0, 0.0, 0.0, 1.0, 0.0, 0.0, 1.0, 0.0, 0.0, 1.0, 0.0, 0.0, -0.002373, 1.0, 3.654e-07, -0.002373, 1.0, 3.654e-07, -0.002373, 1.0, 3.654e-07, -0.002373, 1.0, 3.654e-07, -0.0798, 0.9968, -9.444e-08, -0.09114, 0.9958, 1.277e-07, -0.07963, 0.9968, -1.403e-07, -0.07963, 0.9968, -1.403e-07, 0.04038, 0.0, -0.9992, 0.04038, 0.0, -0.9992, 0.04038, 0.0, -0.9992, 0.04038, 0.0, -0.9992, 0.1278, -0.9918, -6.361e-08, 0.1278, -0.9918, -6.361e-08, 0.1278, -0.9918, -6.361e-08, 0.1278, -0.9918, -6.361e-08, -0.002706, 4.682e-08, 1.0, -0.002706, 4.682e-08, 1.0, -0.002706, 4.682e-08, 1.0, -0.002706, 4.682e-08, 1.0, 0.05451, -3.21e-08, -0.9985, 0.05451, -3.21e-08, -0.9985, 0.05451, -3.21e-08, -0.9985, 0.05451, -3.21e-08, -0.9985, -0.09234, 0.9957, 1.173e-07, -0.09114, 0.9958, 1.277e-07, -0.0798, 0.9968, -9.444e-08, -0.07963, -0.9968, -7.016e-08, -0.07963, -0.9968, -7.016e-08, -0.09114, -0.9958, -1.804e-07, -0.0798, -0.9968, -2.153e-07, -0.2133, 0.0, 0.977, -0.2133, 0.0, 0.977, -0.2133, 0.0, 0.977, -0.2133, 0.0, 0.977, -0.3838, 0.0, 0.9234, -0.3838, 0.0, 0.9234, -0.3838, 0.0, 0.9234, -0.3838, 0.0, 0.9234, 0.1501, 9.724e-08, 0.9887, 0.1501, 9.724e-08, 0.9887, 0.1501, 9.724e-08, 0.9887, 0.1501, 9.724e-08, 0.9887, 0.05754, -0.9983, -3.605e-08, 0.05754, -0.9983, -3.605e-08, 0.05754, -0.9983, -3.605e-08, 0.05754, -0.9983, -3.605e-08, 0.1278, 0.9918, 9.408e-08, 0.1278, 0.9918, 9.408e-08, 0.1278, 0.9918, 9.408e-08, 0.1278, 0.9918, 9.408e-08, -0.6704, 1.706e-07, -0.742, -0.6704, 1.706e-07, -0.742, -0.6704, 1.706e-07, -0.742, -0.6704, 1.706e-07, -0.742, 0.1276, -0.9918, 0.0, 0.1276, -0.9918, 0.0, 0.1276, -0.9918, 0.0, 0.1276, -0.9918, 0.0, 0.1564, 8.769e-08, 0.9877, 0.1564, 8.769e-08, 0.9877, 0.1564, 8.769e-08, 0.9877, 0.1564, 8.769e-08, 0.9877, -0.2387, 0.9711, 2.52e-08, -0.2387, 0.9711, 2.52e-08, -0.2387, 0.9711, 2.52e-08, -0.2387, 0.9711, 2.52e-08, 0.01066, -1.418e-08, -0.9999, 0.01066, -1.418e-08, -0.9999, 0.01066, -1.418e-08, -0.9999, 0.01066, -1.418e-08, -0.9999, 0.0207, 0.0, -0.9998, 0.0207, 0.0, -0.9998, 0.0207, 0.0, -0.9998, 0.0207, 0.0, -0.9998, -0.1507, 0.9886, -6.04e-08, -0.1507, 0.9886, -6.04e-08, -0.1507, 0.9886, -6.04e-08, -0.1507, 0.9886, -6.04e-08, 0.0757, -0.9971, 0.0, 0.0757, -0.9971, 0.0, 0.0757, -0.9971, 0.0, 0.0757, -0.9971, 0.0, 0.1466, 8.608e-08, 0.9892, 0.1466, 8.608e-08, 0.9892, 0.1466, 8.608e-08, 0.9892, 0.1466, 8.608e-08, 0.9892, 0.1479, 0.0, 0.989, 0.1479, 0.0, 0.989, 0.1479, 0.0, 0.989, 0.1479, 0.0, 0.989, -0.002373, -1.0, -3.654e-07, -0.002373, -1.0, -3.654e-07, -0.002373, -1.0, -3.654e-07, -0.002373, -1.0, -3.654e-07, -0.4177, 0.9086, -9.643e-08, -0.4177, 0.9086, -9.643e-08, -0.4177, 0.9086, -9.643e-08, -0.4177, 0.9086, -9.643e-08, -0.03256, -1.467e-08, -0.9995, -0.03256, -1.467e-08, -0.9995, -0.03256, -1.467e-08, -0.9995, -0.03256, -1.467e-08, -0.9995, 0.05754, 0.9983, 6.975e-08, 0.05754, 0.9983, 6.975e-08, 0.05754, 0.9983, 6.975e-08, 0.05754, 0.9983, 6.975e-08, 0.09907, -2.796e-08, -0.9951, 0.09907, -2.796e-08, -0.9951, 0.09907, -2.796e-08, -0.9951, 0.09907, -2.796e-08, -0.9951, -0.1507, -0.9886, 3.651e-08, -0.1507, -0.9886, 3.651e-08, -0.1507, -0.9886, 3.651e-08, -0.1507, -0.9886, 3.651e-08, 0.1699, 3.106e-08, 0.9855, 0.1699, 3.106e-08, 0.9855, 0.1699, 3.106e-08, 0.9855, 0.1699, 3.106e-08, 0.9855, 0.1857, 1.004e-08, 0.9826, 0.1857, 1.004e-08, 0.9826, 0.1857, 1.004e-08, 0.9826, 0.1857, 1.004e-08, 0.9826, -0.2387, -0.9711, -1.47e-08, -0.2387, -0.9711, -1.47e-08, -0.2387, -0.9711, -1.47e-08, -0.2387, -0.9711, -1.47e-08, 0.09826, -1.332e-08, -0.9952, 0.09826, -1.332e-08, -0.9952, 0.09826, -1.332e-08, -0.9952, 0.09826, -1.332e-08, -0.9952, 0.0757, 0.9971, 0.0, 0.0757, 0.9971, 0.0, 0.0757, 0.9971, 0.0, 0.0757, 0.9971, 0.0, 0.1095, -1.499e-08, -0.994, 0.1095, -1.499e-08, -0.994, 0.1095, -1.499e-08, -0.994, 0.1095, -1.499e-08, -0.994, 0.1276, 0.9918, 0.0, 0.1276, 0.9918, 0.0, 0.1276, 0.9918, 0.0, 0.1276, 0.9918, 0.0, 0.1413, 0.0, 0.99, 0.1413, 0.0, 0.99, 0.1413, 0.0, 0.99, 0.1413, 0.0, 0.99, -0.4177, -0.9086, -9.643e-08, -0.4177, -0.9086, -9.643e-08, -0.4177, -0.9086, -9.643e-08, -0.4177, -0.9086, -9.643e-08, -0.6644, -0.2557, -0.7023, -0.6644, -0.2557, -0.7023, -0.6644, -0.2557, -0.7023, -0.6644, -0.2557, -0.7023, -0.9734, 0.2291, 0.001849, -0.9734, 0.2291, 0.001849, -0.9734, 0.2291, 0.001849, -0.9734, 0.2291, 0.001849, -0.9734, -0.2291, 0.001849, -0.9734, -0.2291, 0.001849, -0.9734, -0.2291, 0.001849, -0.9734, -0.2291, 0.001849, -0.9407, 0.0, 0.3393, -0.9407, 0.0, 0.3393, -0.9407, 0.0, 0.3393, -0.9407, 0.0, 0.3393, -0.6644, 0.2557, -0.7023, -0.6644, 0.2557, -0.7023, -0.6644, 0.2557, -0.7023, -0.6644, 0.2557, -0.7023, 0.9407, 3.114e-07, 0.3394, 0.9407, 3.114e-07, 0.3394, 0.9407, 3.114e-07, 0.3394, 0.9407, 3.114e-07, 0.3394, 0.9748, -0.2232, 0.001938, 0.9748, -0.2232, 0.001938, 0.9748, -0.2232, 0.001938, 0.9748, -0.2232, 0.001938, 0.9748, 0.2232, 0.001939, 0.9748, 0.2232, 0.001939, 0.9748, 0.2232, 0.001939, 0.9748, 0.2232, 0.001939, 0.09882, 0.5689, -0.8165, 0.09882, 0.5689, -0.8165, 0.09882, 0.5689, -0.8165, 0.09882, 0.5689, -0.8165, 0.994, 0.1095, 0.001521, 0.994, 0.1095, 0.001521, 0.994, 0.1095, 0.001521, 0.994, 0.1095, 0.001521, 0.994, -0.1095, 0.001521, 0.994, -0.1095, 0.001521, 0.994, -0.1095, 0.001521, 0.994, -0.1095, 0.001521, 0.9853, 1.901e-07, 0.171, 0.9853, 1.901e-07, 0.171, 0.9853, 1.901e-07, 0.171, 0.9853, 1.901e-07, 0.171, 0.09882, -0.5689, -0.8165, 0.09882, -0.5689, -0.8165, 0.09882, -0.5689, -0.8165, 0.09882, -0.5689, -0.8165, -0.9941, 0.108, 0.001619, -0.9941, 0.108, 0.001619, -0.9941, 0.108, 0.001619, -0.9941, 0.108, 0.001619, -0.9941, -0.108, 0.001619, -0.9941, -0.108, 0.001619, -0.9941, -0.108, 0.001619, -0.9941, -0.108, 0.001619, -0.9862, 4.116e-08, 0.1658, -0.9862, 4.116e-08, 0.1658, -0.9862, 4.116e-08, 0.1658, -0.9862, 4.116e-08, 0.1658, 0.1167, 0.47, -0.8749, 0.1167, 0.47, -0.8749, 0.1167, 0.47, -0.8749, 0.1167, 0.47, -0.8749, 0.9835, -0.1806, 0.003792, 0.9835, -0.1806, 0.003792, 0.9835, -0.1806, 0.003792, 0.9835, -0.1806, 0.003792, 0.9363, 9.133e-09, 0.3512, 0.9363, 9.133e-09, 0.3512, 0.9363, 9.133e-09, 0.3512, 0.9363, 9.133e-09, 0.3512, 0.9835, 0.1806, 0.003792, 0.9835, 0.1806, 0.003792, 0.9835, 0.1806, 0.003792, 0.9835, 0.1806, 0.003792, 0.1167, -0.47, -0.8749, 0.1167, -0.47, -0.8749, 0.1167, -0.47, -0.8749, 0.1167, -0.47, -0.8749, -0.9375, -1.93e-07, 0.3479, -0.9375, -1.93e-07, 0.3479, -0.9375, -1.93e-07, 0.3479, -0.9375, -1.93e-07, 0.3479, -0.985, -0.1727, 0.00404, -0.985, -0.1727, 0.00404, -0.985, -0.1727, 0.00404, -0.985, -0.1727, 0.00404, -0.985, 0.1727, 0.00404, -0.985, 0.1727, 0.00404, -0.985, 0.1727, 0.00404, -0.985, 0.1727, 0.00404, 0.1161, 0.348, -0.9303, 0.1161, 0.348, -0.9303, 0.1161, 0.348, -0.9303, 0.1161, 0.348, -0.9303, 0.8226, 0.0, 0.5687, 0.8226, 0.0, 0.5687, 0.8226, 0.0, 0.5687, 0.8226, 0.0, 0.5687, 0.9775, -0.2104, 0.01051, 0.9775, -0.2104, 0.01051, 0.9775, -0.2104, 0.01051, 0.9775, -0.2104, 0.01051, 0.9775, 0.2104, 0.01051, 0.9775, 0.2104, 0.01051, 0.9775, 0.2104, 0.01051, 0.9775, 0.2104, 0.01051, 0.1161, -0.348, -0.9303, 0.1161, -0.348, -0.9303, 0.1161, -0.348, -0.9303, 0.1161, -0.348, -0.9303, -0.9804, 0.1967, 0.01092, -0.9804, 0.1967, 0.01092, -0.9804, 0.1967, 0.01092, -0.9804, 0.1967, 0.01092, -0.8103, 2.869e-08, 0.586, -0.8103, 2.869e-08, 0.586, -0.8103, 2.869e-08, 0.586, -0.8103, 2.869e-08, 0.586, -0.9804, -0.1967, 0.01092, -0.9804, -0.1967, 0.01092, -0.9804, -0.1967, 0.01092, -0.9804, -0.1967, 0.01092, -0.2545, -1.172e-07, 0.9671, -0.2545, -1.172e-07, 0.9671, -0.2545, -1.172e-07, 0.9671, -0.2545, -1.172e-07, 0.9671, -0.2545, -0.9671, 0.0, -0.2545, -0.9671, 0.0, -0.2545, -0.9671, 0.0, -0.2545, -0.9671, 0.0, -1.0, 0.0, 0.0, -1.0, 0.0, 0.0, -1.0, 0.0, 0.0, -1.0, 0.0, 0.0, 0.2044, 0.0, -0.9789, 0.2044, 0.0, -0.9789, 0.2044, 0.0, -0.9789, 0.2044, 0.0, -0.9789, 0.0, 0.0, -1.0, 0.0, 0.0, -1.0, 0.0, 0.0, -1.0, 0.0, 0.0, -1.0, 0.2044, 0.9789, 0.0, 0.2044, 0.9789, 0.0, 0.2044, 0.9789, 0.0, 0.2044, 0.9789, 0.0, -0.2545, 0.9671, 1.172e-07, -0.2545, 0.9671, 1.172e-07, -0.2545, 0.9671, 1.172e-07, -0.2545, 0.9671, 1.172e-07, -0.2545, 0.0, -0.9671, -0.2545, 0.0, -0.9671, -0.2545, 0.0, -0.9671, -0.2545, 0.0, -0.9671, -0.007346, -1.0, 0.0, -0.007346, -1.0, 0.0, -0.007346, -1.0, 0.0, -0.007346, -1.0, 0.0, -0.007347, -4.988e-08, 1.0, -0.007347, -4.988e-08, 1.0, -0.007347, -4.988e-08, 1.0, -0.007347, -4.988e-08, 1.0, 1.0, 1.371e-06, 0.0, 1.0, 1.371e-06, 0.0, 1.0, 1.371e-06, 0.0, 1.0, 1.371e-06, 0.0, 1.0, 1.371e-06, 0.0, 1.0, 1.371e-06, 0.0, 1.0, 1.371e-06, 0.0, 1.0, 1.371e-06, 0.0, 1.0, 1.371e-06, 0.0, 1.0, 1.371e-06, 0.0, 1.0, 1.371e-06, 0.0, 1.0, 1.371e-06, 0.0, 1.0, 1.371e-06, 0.0, 1.0, 1.371e-06, 0.0, 1.0, 1.371e-06, 0.0, 1.0, 1.371e-06, 0.0, 1.0, 0.0, 0.0, 1.0, 0.0, 0.0, 1.0, 0.0, 0.0, 1.0, 0.0, 0.0, 0.0, -1.0, 2.867e-07, 0.0, -1.0, 2.867e-07, 0.0, -1.0, 2.867e-07, 0.0, -1.0, 2.867e-07, 0.0, 0.0, 1.0, 0.0, 0.0, 1.0, 0.0, 0.0, 1.0, 0.0, 0.0, 1.0, 0.0, 1.0, 0.0, 0.0, 1.0, 0.0, 0.0, 1.0, 0.0, 0.0, 1.0, 0.0, 0.2044, 6.308e-08, 0.9789, 0.2044, 6.308e-08, 0.9789, 0.2044, 6.308e-08, 0.9789, 0.2044, 6.308e-08, 0.9789, 0.2044, -0.9789, -2.523e-07, 0.2044, -0.9789, -2.523e-07, 0.2044, -0.9789, -2.523e-07, 0.2044, -0.9789, -2.523e-07, -0.007346, 1.0, 0.0, -0.007346, 1.0, 0.0, -0.007346, 1.0, 0.0, -0.007346, 1.0, 0.0, -0.007346, -5.188e-08, -1.0, -0.007346, -5.188e-08, -1.0, -0.007346, -5.188e-08, -1.0, -0.007346, -5.188e-08, -1.0, -0.2545, -1.172e-07, 0.9671, -0.2545, -1.172e-07, 0.9671, -0.2545, -1.172e-07, 0.9671, -0.2545, -1.172e-07, 0.9671, -0.2545, -0.9671, 2.344e-07, -0.2545, -0.9671, 2.344e-07, -0.2545, -0.9671, 2.344e-07, -0.2545, -0.9671, 2.344e-07, -1.0, 0.0, 0.0, -1.0, 0.0, 0.0, -1.0, 0.0, 0.0, -1.0, 0.0, 0.0, 0.2044, 0.0, -0.9789, 0.2044, 0.0, -0.9789, 0.2044, 0.0, -0.9789, 0.2044, 0.0, -0.9789, 0.0, 0.0, -1.0, 0.0, 0.0, -1.0, 0.0, 0.0, -1.0, 0.0, 0.0, -1.0, 0.2044, 0.9789, 2.523e-07, 0.2044, 0.9789, 2.523e-07, 0.2044, 0.9789, 2.523e-07, 0.2044, 0.9789, 2.523e-07, -0.2545, 0.9671, -2.344e-07, -0.2545, 0.9671, -2.344e-07, -0.2545, 0.9671, -2.344e-07, -0.2545, 0.9671, -2.344e-07, -0.2545, 0.0, -0.9671, -0.2545, 0.0, -0.9671, -0.2545, 0.0, -0.9671, -0.2545, 0.0, -0.9671, -0.007346, -1.0, 0.0, -0.007346, -1.0, 0.0, -0.007346, -1.0, 0.0, -0.007346, -1.0, 0.0, -0.007347, -5.188e-08, 1.0, -0.007347, -5.188e-08, 1.0, -0.007347, -5.188e-08, 1.0, -0.007347, -5.188e-08, 1.0, 1.0, -1.432e-06, 0.0, 1.0, -1.432e-06, 0.0, 1.0, -1.432e-06, 0.0, 1.0, -1.432e-06, 0.0, 1.0, 1.432e-06, 0.0, 1.0, 1.432e-06, 0.0, 1.0, 1.432e-06, 0.0, 1.0, 1.432e-06, 0.0, 1.0, 1.432e-06, 0.0, 1.0, -1.432e-06, 0.0, 1.0, -1.432e-06, 0.0, 1.0, 1.432e-06, 0.0, 1.0, -1.432e-06, 0.0, 1.0, 1.432e-06, 0.0, 1.0, 1.432e-06, 0.0, 1.0, -1.432e-06, 0.0, 1.0, 0.0, 0.0, 1.0, 0.0, 0.0, 1.0, 0.0, 0.0, 1.0, 0.0, 0.0, 0.0, -1.0, 8.6e-07, 0.0, -1.0, 8.6e-07, 0.0, -1.0, 8.6e-07, 0.0, -1.0, 8.6e-07, 0.0, 0.0, 1.0, 0.0, 0.0, 1.0, 0.0, 0.0, 1.0, 0.0, 0.0, 1.0, 0.0, 1.0, 0.0, 0.0, 1.0, 0.0, 0.0, 1.0, 0.0, 0.0, 1.0, 0.0, 0.2044, 0.0, 0.9789, 0.2044, 0.0, 0.9789, 0.2044, 0.0, 0.9789, 0.2044, 0.0, 0.9789, 0.2044, -0.9789, 1.262e-07, 0.2044, -0.9789, 1.262e-07, 0.2044, -0.9789, 1.262e-07, 0.2044, -0.9789, 1.262e-07, -0.007347, 1.0, 2.554e-07, -0.007347, 1.0, 2.554e-07, -0.007347, 1.0, 2.554e-07, -0.007347, 1.0, 2.554e-07, -0.007347, 2.594e-08, -1.0, -0.007347, 2.594e-08, -1.0, -0.007347, 2.594e-08, -1.0, -0.007347, 2.594e-08, -1.0, 0.0, 0.3114, 0.9503, 0.0, 0.3114, 0.9503, 0.0, 0.3114, 0.9503, 0.0, 0.3114, 0.9503, 0.0, 0.9934, 0.1149, 0.0, 0.9934, 0.1149, 0.0, 0.9934, 0.1149, 0.0, 0.9934, 0.1149, -0.9922, 0.1236, 0.0143, -0.9922, 0.1236, 0.0143, -0.9922, 0.1236, 0.0143, -0.9922, 0.1236, 0.0143, 0.0, -0.3114, -0.9503, 0.0, -0.3114, -0.9503, 0.0, -0.3114, -0.9503, 0.0, -0.3114, -0.9503, 0.9937, 0.1117, 0.01292, 0.9937, 0.1117, 0.01292, 0.9937, 0.1117, 0.01292, 0.9937, 0.1117, 0.01292, 0.0, -0.9934, -0.1149, 0.0, -0.9934, -0.1149, 0.0, -0.9934, -0.1149, 0.0, -0.9934, -0.1149, 0.9922, -0.1236, -0.0143, 0.9922, -0.1236, -0.0143, 0.9922, -0.1236, -0.0143, 0.9922, -0.1236, -0.0143, 0.0, 0.4735, -0.8808, 0.0, 0.4735, -0.8808, 0.0, 0.4735, -0.8808, 0.0, 0.4735, -0.8808, -0.9981, -0.06162, -0.007127, -0.9981, -0.06162, -0.007127, -0.9981, -0.06162, -0.007127, -0.9981, -0.06162, -0.007127, 0.0, -0.4735, 0.8808, 0.0, -0.4735, 0.8808, 0.0, -0.4735, 0.8808, 0.0, -0.4735, 0.8808, -0.9937, -0.1117, -0.01292, -0.9937, -0.1117, -0.01292, -0.9937, -0.1117, -0.01292, -0.9937, -0.1117, -0.01292, 0.9981, 0.06162, 0.007127, 0.9981, 0.06162, 0.007127, 0.9981, 0.06162, 0.007127, 0.9981, 0.06162, 0.007127, 0.0, -0.02724, -0.9996, 0.0, -0.02724, -0.9996, 0.0, -0.02724, -0.9996, 0.0, -0.02724, -0.9996, 0.0, 0.02724, 0.9996, 0.0, 0.02724, 0.9996, 0.0, 0.02724, 0.9996, 0.0, 0.02724, 0.9996, 0.0, -0.01008, 0.9999, 0.0, -0.01008, 0.9999, 0.0, -0.01008, 0.9999, 0.0, -0.01008, 0.9999, 0.0, -0.9999, 0.01103, 0.0, -0.9999, 0.01103, 0.0, -0.9999, 0.01103, 0.0, -0.9999, 0.01103, -0.743, -0.006746, 0.6692, -0.743, -0.006746, 0.6692, -0.743, -0.006746, 0.6692, -0.743, -0.006746, 0.6692, 0.0, 0.01008, -0.9999, 0.0, 0.01008, -0.9999, 0.0, 0.01008, -0.9999, 0.0, 0.01008, -0.9999, 1.0, 3.253e-05, -0.003234, 1.0, 3.253e-05, -0.003234, 1.0, 3.253e-05, -0.003234, 1.0, 3.253e-05, -0.003234, 0.0, 0.9999, -0.01103, 0.0, 0.9999, -0.01103, 0.0, 0.9999, -0.01103, 0.0, 0.9999, -0.01103, 7.431e-08, 0.01008, -0.9999, 7.431e-08, 0.01008, -0.9999, 7.431e-08, 0.01008, -0.9999, 7.431e-08, 0.01008, -0.9999, -4.611e-07, 0.9999, -0.01103, -4.611e-07, 0.9999, -0.01103, -4.611e-07, 0.9999, -0.01103, -4.611e-07, 0.9999, -0.01103, -1.501e-07, -0.01008, 0.9999, -1.501e-07, -0.01008, 0.9999, -1.501e-07, -0.01008, 0.9999, -1.501e-07, -0.01008, 0.9999, -8.807e-08, -0.01008, 0.9999, -8.807e-08, -0.01008, 0.9999, -8.807e-08, -0.01008, 0.9999, -8.807e-08, -0.01008, 0.9999, 1.0, 6.243e-07, -6.88e-09, 1.0, 6.243e-07, -6.88e-09, 1.0, 6.243e-07, -6.88e-09, 1.0, 6.243e-07, -6.88e-09, 4.657e-07, -0.9999, 0.01103, 4.657e-07, -0.9999, 0.01103, 4.657e-07, -0.9999, 0.01103, 4.657e-07, -0.9999, 0.01103, -0.7796, 0.6262, -0.006906, -0.7796, 0.6262, -0.006906, -0.7796, 0.6262, -0.006907, -0.7796, 0.6262, -0.006907, -0.7796, 0.6262, -0.006906, -0.7796, 0.6262, -0.006906, -0.7796, 0.6262, -0.006907, -0.7796, 0.6262, -0.006907, -0.7796, 0.6262, -0.006906, -0.7796, 0.6262, -0.006906, -0.7796, 0.6262, -0.006907, -0.7796, 0.6262, -0.006907, -0.7796, 0.6262, -0.006906, -0.7796, 0.6262, -0.006906, -0.7796, 0.6262, -0.006907, -0.7796, 0.6262, -0.006907, -0.7796, 0.6262, -0.006907, -0.7796, 0.6262, -0.006907, -0.7796, 0.6262, -0.006907, -0.7796, 0.6262, -0.006907, -0.003826, -0.9999, 0.01103, -0.003826, -0.9999, 0.01103, -0.003826, -0.9999, 0.01103, -0.003826, -0.9999, 0.01103, 0.003826, 0.9999, -0.01103, 0.003826, 0.9999, -0.01103, 0.003826, 0.9999, -0.01103, 0.003826, 0.9999, -0.01103, 1.126e-07, 0.01008, -0.9999, 1.126e-07, 0.01008, -0.9999, 1.126e-07, 0.01008, -0.9999, 1.126e-07, 0.01008, -0.9999, -0.7816, 0.6238, -0.005975, -0.7816, 0.6238, -0.005975, -0.7816, 0.6238, -0.005975, -0.7816, 0.6238, -0.005975, 0.7803, -0.6254, 0.006898, 0.7803, -0.6254, 0.006898, 0.7803, -0.6254, 0.006898, 0.7803, -0.6254, 0.006898, 2.663e-07, 0.01008, -0.9999, 2.663e-07, 0.01008, -0.9999, 2.663e-07, 0.01008, -0.9999, 2.663e-07, 0.01008, -0.9999, 2.347e-09, 1.0, -0.0098, 2.347e-09, 1.0, -0.0098, 2.347e-09, 1.0, -0.0098, 2.347e-09, 1.0, -0.0098, 0.0006279, -0.9999, 0.01164, 0.0006279, -0.9999, 0.01164, 0.0006279, -0.9999, 0.01164, 0.0006279, -0.9999, 0.01164, -4.003e-08, -0.01008, 0.9999, -4.003e-08, -0.01008, 0.9999, -4.003e-08, -0.01008, 0.9999, -4.003e-08, -0.01008, 0.9999, -0.7816, 0.6238, -0.005975, -0.7816, 0.6238, -0.005975, -0.7816, 0.6238, -0.005975, -0.7816, 0.6238, -0.005975, 0.7803, -0.6254, 0.006898, 0.7803, -0.6254, 0.006898, 0.7803, -0.6254, 0.006898, 0.7803, -0.6254, 0.006898, -1.807e-07, 0.01008, -0.9999, -1.807e-07, 0.01008, -0.9999, -1.807e-07, 0.01008, -0.9999, -1.807e-07, 0.01008, -0.9999, -3.26e-07, 1.0, -0.0098, -3.26e-07, 1.0, -0.0098, -3.26e-07, 1.0, -0.0098, -3.26e-07, 1.0, -0.0098, 0.0006277, -0.9999, 0.01164, 0.0006277, -0.9999, 0.01164, 0.0006277, -0.9999, 0.01164, 0.0006277, -0.9999, 0.01164, -1.201e-07, -0.01008, 0.9999, -1.201e-07, -0.01008, 0.9999, -1.201e-07, -0.01008, 0.9999, -1.201e-07, -0.01008, 0.9999, -0.7816, 0.6238, -0.005975, -0.7816, 0.6238, -0.005975, -0.7816, 0.6238, -0.005975, -0.7816, 0.6238, -0.005975, 0.7803, -0.6254, 0.006898, 0.7803, -0.6254, 0.006898, 0.7803, -0.6254, 0.006898, 0.7803, -0.6254, 0.006898, -2.376e-08, 0.01008, -0.9999, -2.376e-08, 0.01008, -0.9999, -2.376e-08, 0.01008, -0.9999, -2.376e-08, 0.01008, -0.9999, -6.52e-07, 1.0, -0.009799, -6.52e-07, 1.0, -0.009799, -6.52e-07, 1.0, -0.009799, -6.52e-07, 1.0, -0.009799, 0.0006279, -0.9999, 0.01164, 0.0006279, -0.9999, 0.01164, 0.0006279, -0.9999, 0.01164, 0.0006279, -0.9999, 0.01164, -8.765e-08, -0.01008, 0.9999, -8.765e-08, -0.01008, 0.9999, -8.765e-08, -0.01008, 0.9999, -8.765e-08, -0.01008, 0.9999, 0.0, 0.1179, 0.993, 0.0, 0.1179, 0.993, 0.0, 0.1179, 0.993, 0.0, 0.1179, 0.993, 0.0, 0.8326, 0.5539, 0.0, 0.8326, 0.5539, 0.0, 0.8326, 0.5539, 0.0, 0.8326, 0.5539, -0.8802, 0.4746, -0.005234, -0.8802, 0.4746, -0.005234, -0.8802, 0.4746, -0.005234, -0.8802, 0.4746, -0.005234, 0.0, -0.09481, -0.9955, 0.0, -0.09481, -0.9955, 0.0, -0.09481, -0.9955, 0.0, -0.09481, -0.9955, 0.9992, 0.03536, 0.01865, 0.9992, 0.03536, 0.01865, 0.9992, 0.03536, 0.01865, 0.9992, 0.03536, 0.01865, 0.0, -0.9999, 0.01103, 0.0, -0.9999, 0.01103, 0.0, -0.9999, 0.01103, 0.0, -0.9999, 0.01103, 0.9999, 0.01479, -0.0001631, 0.9999, 0.01479, -0.0001631, 0.9999, 0.01479, -0.0001631, 0.9999, 0.01479, -0.0001631, 0.0, 0.2231, -0.9748, 0.0, 0.2231, -0.9748, 0.0, 0.2231, -0.9748, 0.0, 0.2231, -0.9748, -0.7284, 0.6851, -0.01375, -0.7284, 0.6851, -0.01375, -0.7284, 0.6851, -0.01375, -0.7284, 0.6851, -0.01375, 0.0, -0.2081, 0.9781, 0.0, -0.2081, 0.9781, 0.0, -0.2081, 0.9781, 0.0, -0.2081, 0.9781, -0.9793, 0.1972, 0.04566, -0.9793, 0.1972, 0.04566, -0.9793, 0.1972, 0.04566, -0.9793, 0.1972, 0.04566, 0.8563, 0.5164, 6.074e-05, 0.8563, 0.5164, 6.074e-05, 0.8563, 0.5164, 6.074e-05, 0.8563, 0.5164, 6.074e-05, 0.0, 0.03981, -0.9992, 0.0, 0.03981, -0.9992, 0.0, 0.03981, -0.9992, 0.0, 0.03981, -0.9992, 0.0, 0.008105, 1.0, 0.0, 0.008105, 1.0, 0.0, 0.008105, 1.0, 0.0, 0.008105, 1.0, -0.003963, 0.7928, 0.6094, -0.003963, 0.7928, 0.6094, -0.003963, 0.7928, 0.6094, -0.003963, 0.7928, 0.6094, -0.004461, 0.9995, -0.02988, -0.004461, 0.9995, -0.02988, -0.004461, 0.9995, -0.02988, -0.004461, 0.9995, -0.02988, 0.9991, 0.04064, 0.007892, 0.9991, 0.04072, 0.007885, 0.9991, 0.04053, 0.007903, 0.9991, 0.04053, 0.007903, -0.001838, 0.212, -0.9773, -0.002852, 0.2123, -0.9772, -0.003239, 0.2123, -0.9772, -0.003239, 0.2123, -0.9772, -0.8975, 0.4387, 0.04616, -0.8973, 0.4389, 0.04634, -0.8972, 0.4391, 0.04647, -0.8972, 0.4391, 0.04647, -0.00434, -0.9999, -0.01069, -0.00434, -0.9999, -0.01069, -0.00434, -0.9999, -0.01069, -0.00434, -0.9999, -0.01069, -0.898, 0.4375, 0.04592, -0.8982, 0.4373, 0.04594, -0.8973, 0.4389, 0.04634, -0.8975, 0.4387, 0.04616, 0.0008297, 0.2114, -0.9774, -2.125e-05, 0.2116, -0.9774, -0.002852, 0.2123, -0.9772, -0.001838, 0.212, -0.9773, 0.9991, 0.0409, 0.007971, 0.9991, 0.0409, 0.007971, 0.9991, 0.04079, 0.007901, 0.9991, 0.04083, 0.007927, -3.321e-06, -0.2021, 0.9794, -3.321e-06, -0.2021, 0.9794, -3.321e-06, -0.2021, 0.9794, -3.321e-06, -0.2021, 0.9794, -0.003745, -0.995, 0.09986, -0.003745, -0.995, 0.09986, -0.003745, -0.995, 0.09986, -0.003745, -0.995, 0.09986, 0.002077, 0.2111, -0.9775, 0.002077, 0.2111, -0.9775, -2.125e-05, 0.2116, -0.9774, 0.0008297, 0.2114, -0.9774, -0.8984, 0.4368, 0.04599, -0.8984, 0.4368, 0.04599, -0.8982, 0.4373, 0.04594, -0.898, 0.4375, 0.04592, 0.9991, 0.04083, 0.007927, 0.9991, 0.04079, 0.007901, 0.9991, 0.04072, 0.007885, 0.9991, 0.04064, 0.007892, -0.05301, 0.2018, -0.978, -0.05301, 0.2018, -0.978, -0.0529, 0.2018, -0.978, -0.05295, 0.2018, -0.978, -0.004166, -0.9957, 0.09244, -0.004166, -0.9957, 0.09244, -0.004166, -0.9957, 0.09244, -0.004166, -0.9957, 0.09244, 0.0003018, -0.2116, 0.9773, 0.0003018, -0.2116, 0.9773, 0.0003018, -0.2116, 0.9773, 0.0003018, -0.2116, 0.9773, -0.05295, 0.2018, -0.978, -0.0529, 0.2018, -0.978, -0.05272, 0.2018, -0.978, -0.05277, 0.2018, -0.978, -0.4178, -0.9085, -0.005085, -0.4178, -0.9085, -0.005085, -0.4178, -0.9085, -0.005085, -0.4178, -0.9085, -0.005085, -0.05277, 0.2018, -0.978, -0.05272, 0.2018, -0.978, -0.05266, 0.2018, -0.978, -0.05266, 0.2018, -0.978, -0.009767, 0.9998, -0.01849, -0.009767, 0.9998, -0.01849, -0.009767, 0.9998, -0.01849, -0.009767, 0.9998, -0.01849, -0.006021, 0.8014, 0.5981, -0.006021, 0.8014, 0.5981, -0.006021, 0.8014, 0.5981, -0.006021, 0.8014, 0.5981, 0.0001269, 0.2021, -0.9794, 0.0001288, 0.2021, -0.9794, 0.0002684, 0.2021, -0.9794, 0.0002684, 0.2021, -0.9794, -0.00436, -1.0, -0.001313, -0.00436, -1.0, -0.001313, -0.00436, -1.0, -0.001313, -0.00436, -1.0, -0.001313, -0.0001455, 0.2021, -0.9794, -0.0001425, 0.2021, -0.9794, 0.0001288, 0.2021, -0.9794, 0.0001269, 0.2021, -0.9794, -0.0002754, 0.2021, -0.9794, -0.0002754, 0.2021, -0.9794, -0.0001425, 0.2021, -0.9794, -0.0001455, 0.2021, -0.9794, -0.4037, -0.9106, 0.0891, -0.4037, -0.9106, 0.0891, -0.4037, -0.9106, 0.0891, -0.4037, -0.9106, 0.0891, 0.05266, -0.2018, 0.978, 0.05266, -0.2018, 0.978, 0.05266, -0.2018, 0.978, 0.05266, -0.2018, 0.978, 0.41, 0.9118, -0.02301, 0.41, 0.9118, -0.02301, 0.41, 0.9118, -0.02301, 0.41, 0.9118, -0.02301, 0.4095, 0.724, 0.5551, 0.4095, 0.724, 0.5551, 0.4095, 0.724, 0.5551, 0.4095, 0.724, 0.5551, 0.005023, -0.979, 0.2039, 0.005023, -0.979, 0.2039, 0.006983, -0.979, 0.2036, 0.007049, -0.979, 0.2036, -0.001004, 0.1525, -0.9883, -0.001004, 0.1525, -0.9883, -0.001004, 0.1525, -0.9883, -0.001004, 0.1525, -0.9883, -0.001004, 0.1525, -0.9883, -0.8103, 0.5768, -0.1034, -0.8103, 0.5768, -0.1034, -0.8103, 0.5768, -0.1034, -0.8103, 0.5768, -0.1034, 0.9879, 0.1388, -0.06987, 0.9879, 0.1388, -0.06987, 0.9879, 0.1388, -0.06987, 0.9879, 0.1388, -0.06987, -0.00014, -0.1512, 0.9885, -0.00014, -0.1512, 0.9885, -0.00014, -0.1512, 0.9885, -0.00014, -0.1512, 0.9885, 0.2944, 0.899, -0.3243, 0.2944, 0.899, -0.3243, 0.2944, 0.899, -0.3243, 0.2944, 0.899, -0.3243, -0.003185, 0.9756, -0.2194, -0.003185, 0.9756, -0.2194, -0.003185, 0.9756, -0.2194, -0.003185, 0.9756, -0.2194, 0.002728, -0.2195, 0.9756, 0.002728, -0.2195, 0.9756, 0.002728, -0.2195, 0.9756, 0.002728, -0.2195, 0.9756, 0.002728, -0.2195, 0.9756, 0.006983, -0.979, 0.2036, 0.009007, -0.9791, 0.2033, 0.009007, -0.9791, 0.2033, 0.007049, -0.979, 0.2036, 0.001236, 0.06597, -0.9978, 0.001236, 0.06597, -0.9978, 0.001236, 0.06597, -0.9978, 0.001236, 0.06597, -0.9978, 0.00452, 0.9645, -0.2641, 0.00452, 0.9645, -0.2641, 0.00452, 0.9645, -0.2641, 0.00452, 0.9645, -0.2641, -0.08191, 0.0, 0.9966, -0.08191, 0.0, 0.9966, -0.08191, 0.0, 0.9966, -0.08191, 0.0, 0.9966, -0.1033, -0.9947, 0.0, -0.1033, -0.9947, 0.0, -0.1033, -0.9947, 0.0, -0.1033, -0.9947, 0.0, -1.0, 0.0, 0.0, -1.0, 0.0, 0.0, -1.0, 0.0, 0.0, -1.0, 0.0, 0.0, -3.875e-05, 1.685e-08, -1.0, 0.0, 2.156e-08, -1.0, 0.0, 2.156e-08, -1.0, -3.875e-05, 1.685e-08, -1.0, 1.0, 0.0, 0.0, 1.0, 0.0, 0.0, 1.0, 0.0, 0.0, 1.0, 0.0, 0.0, 0.0, 1.0, 0.0, 0.0, 1.0, 0.0, 0.0, 1.0, 0.0, 0.0, 1.0, 0.0, -0.08343, 0.9965, 0.0, -0.08343, 0.9965, 0.0, -0.08343, 0.9965, 0.0, -0.08343, 0.9965, 0.0, -8.868e-05, 1.327e-08, -1.0, -3.875e-05, 1.685e-08, -1.0, -3.875e-05, 1.685e-08, -1.0, -8.868e-05, 1.327e-08, -1.0, 0.0, -1.0, 0.0, 0.0, -1.0, 0.0, 0.0, -1.0, 0.0, 0.0, -1.0, 0.0, 0.0, -2.156e-08, 1.0, 0.0, -2.156e-08, 1.0, 0.0, -2.156e-08, 1.0, 0.0, -2.156e-08, 1.0, -9.883e-05, 1.486e-08, -1.0, -8.868e-05, 1.327e-08, -1.0, -8.868e-05, 1.327e-08, -1.0, -9.883e-05, 1.486e-08, -1.0, -0.1033, 0.9947, -1.226e-07, -0.1033, 0.9947, -1.226e-07, -0.1033, 0.9947, -1.226e-07, -0.1033, 0.9947, -1.226e-07, -0.08343, -0.9965, 0.0, -0.08343, -0.9965, 0.0, -0.08343, -0.9965, 0.0, -0.08343, -0.9965, 0.0, -0.06613, -1.571e-08, 0.9978, -0.06613, -1.571e-08, 0.9978, -0.06613, -1.571e-08, 0.9978, -0.06613, -1.571e-08, 0.9978])] * 3)])

# ---- objects
ob_light = bpy.data.objects.new('Light', light_light)
ob_spaceship = bpy.data.objects.new('SpaceShip', me_cube_025)

# ---- transforms, parenting, visibility, modifiers, constraints
ob_light.location = (4.076, 1.005, 5.904)
ob_light.rotation_euler = (0.6503, 0.05522, 1.866)
ob_light.lock_rotations_4d = False
ob_light.empty_display_type = 'ARROWS'
ob_light.color = (0.0, 0.0, 0.0, 0.0)
ob_light.lineart.crease_threshold = 0.0
ob_spaceship.location = (0.04876, -7.207e-07, 5.364)
ob_spaceship.color = (0.8, 0.8, 0.8, 1.0)

# ---- collection membership
col_collection.objects.link(ob_light)
col_collection.objects.link(ob_spaceship)

# ---- scene / render settings (as saved in the file)
scene.frame_start = 1; scene.frame_end = 250; scene.frame_set(1)
scene.render.engine = 'BLENDER_EEVEE_NEXT'
scene.cycles.use_denoising = False
scene.cycles.samples = 128
scene.cycles.sampling_pattern = 'TABULATED_SOBOL'
scene.cycles.use_adaptive_sampling = False
scene.cycles.use_light_tree = False
scene.view_settings.view_transform = 'Filmic'
bpy.context.view_layer.update()

# ---- added for rendering (the .blend has no active camera): camera
cam_auto = bpy.data.cameras.new('AutoCamera')
cam_auto.lens = 50.0
cam_auto.sensor_width = 36.0
cam_auto.clip_end = 1295.77
ob_auto_camera = bpy.data.objects.new('AutoCamera', cam_auto)
scene.collection.objects.link(ob_auto_camera)
ob_auto_camera.location = (64.2775, -88.6086, 66.1837)
ob_auto_camera.rotation_euler = (1.09748, -7.21219e-08, 0.694738)
scene.camera = ob_auto_camera
bpy.context.view_layer.update()
